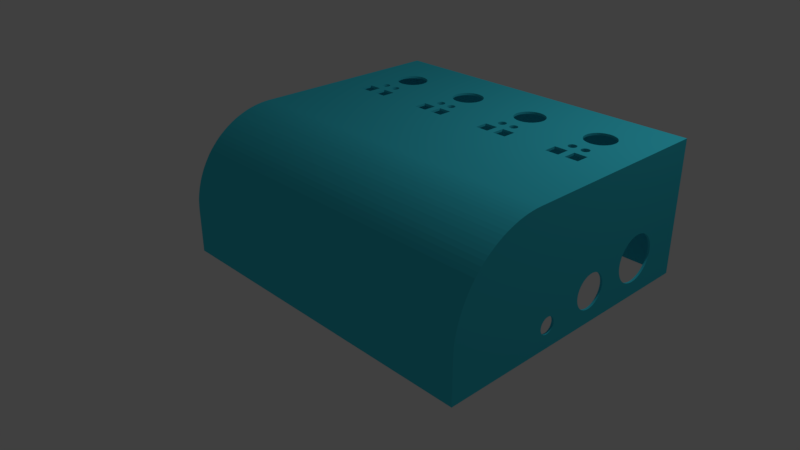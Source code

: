 # Source: render.blend  (saved by Blender 2.78.0; exported with 4.5.12 LTS)
import bpy
from mathutils import Matrix  # noqa: F401  (used for matrix-valued properties, if any)

bpy.ops.wm.read_factory_settings(use_empty=True)
scene = bpy.context.scene
scene.name = 'Scene'

# ---- collections
col_collection_1 = bpy.data.collections.new('Collection 1'); scene.collection.children.link(col_collection_1)

# ---- materials (node trees are filled in below, after node groups)
mat_material_001 = bpy.data.materials.new('Material.001')
mat_material_001.alpha_threshold = 0.0
mat_material_001.use_transparent_shadow = False
mat_material_001.diffuse_color = (0.0502, 0.6477, 0.8, 1.0)
mat_material_001.roughness = 0.5

# ---- material node trees

# ---- world
world_world = bpy.data.worlds.new('World'); scene.world = world_world
world_world.color = (0.05088, 0.05088, 0.05088)
world_world.use_sun_shadow = False
world_world.sun_shadow_jitter_overblur = 0.0
world_world.cycles.sampling_method = 'MANUAL'

# ---- cameras
cam_camera = bpy.data.cameras.new('Camera')
cam_camera.clip_end = 100.0
cam_camera.lens = 35.0
cam_camera.sensor_width = 32.0
cam_camera.sensor_height = 18.0
cam_camera.ortho_scale = 7.314
cam_camera.dof.focus_distance = 0.0
cam_camera.dof.aperture_fstop = 128.0

# ---- lights
light_lamp = bpy.data.lights.new('Lamp', 'POINT')
light_lamp.transmission_factor = 0.0
light_lamp.cutoff_distance = 30.0
light_lamp.energy = 100.0
light_lamp.shadow_buffer_clip_start = 1.001
light_lamp.shadow_soft_size = 0.1
light_lamp.shadow_maximum_resolution = 0.006
light_lamp.use_absolute_resolution = True

# ---- meshes
me_uloste = bpy.data.meshes.new('Uloste')
me_uloste.from_pydata([(0.0, 45.17, 121.1), (0.0, 10.0, 73.0), (0.0, 43.51, 122.4), (0.0, 41.79, 123.5), (0.0, 40.0, 124.6), (0.0, 60.0, 0.0), (-1.649e-15, 24.42, 19.58), (-1.479e-15, 25.12, 20.34), (-1.802e-15, 23.66, 18.88), (0.0, 38.16, 125.6), (0.0, 36.27, 126.5), (-1.939e-15, 22.83, 18.27), (0.0, 34.33, 127.3), (-1.295e-15, 25.73, 21.17), (0.0, 32.36, 128.0), (-1.099e-15, 26.26, 22.05), (0.0, 30.35, 128.6), (-2.056e-15, 21.95, 17.74), (0.0, 28.32, 129.1), (-2.154e-15, 21.02, 17.3), (0.0, 26.26, 129.5), (-8.922e-16, 26.7, 22.98), (0.0, 24.18, 129.8), (-6.768e-16, 27.05, 23.95), (0.0, 22.09, 129.9), (-2.231e-15, 20.05, 16.95), (0.0, 20.0, 130.0), (0.0, 7.0, 73.0), (0.0, 0.0, 130.0), (-4.548e-16, 27.3, 24.95), (-9.941e-17, 6.313, 55.55), (0.0, 0.0, 0.0), (9.941e-17, 6.313, 56.45), (2.969e-16, 6.417, 57.34), (0.0, 7.0, 67.0), (-2.969e-16, 6.417, 54.66), (2.285e-16, 6.551, 28.03), (4.548e-16, 6.702, 29.05), (-5.784e-30, 6.5, 27.0), (-2.285e-16, 27.45, 25.97), (-1.428e-31, 27.5, 27.0), (0.0, 17.0, 16.5), (-2.32e-15, 18.03, 16.55), (-2.287e-15, 19.05, 16.7), (-2.32e-15, 15.97, 16.55), (2.285e-16, 27.45, 28.03), (-2.287e-15, 14.95, 16.7), (4.548e-16, 27.3, 29.05), (-2.231e-15, 13.95, 16.95), (6.768e-16, 27.05, 30.05), (-2.154e-15, 12.98, 17.3), (-2.056e-15, 12.05, 17.74), (-1.939e-15, 11.17, 18.27), (-1.802e-15, 10.34, 18.88), (-1.649e-15, 9.575, 19.58), (-1.479e-15, 8.883, 20.34), (-1.295e-15, 8.27, 21.17), (-1.099e-15, 7.74, 22.05), (-8.922e-16, 7.299, 22.98), (-6.768e-16, 6.952, 23.95), (-4.548e-16, 6.702, 24.95), (-2.285e-16, 6.551, 25.97), (0.0, 60.0, 90.0), (8.922e-16, 26.7, 31.02), (1.099e-15, 26.26, 31.95), (1.939e-15, 22.83, 35.73), (2.056e-15, 21.95, 36.26), (-1.173e-15, 19.6, 50.72), (2.154e-15, 21.02, 36.7), (-1.31e-15, 18.95, 50.1), (2.231e-15, 20.05, 37.05), (-1.021e-15, 20.18, 51.4), (1.802e-15, 23.66, 35.12), (-1.428e-15, 18.23, 49.57), (1.649e-15, 24.42, 34.42), (-8.549e-16, 20.67, 52.15), (2.287e-15, 19.05, 37.3), (-1.528e-15, 17.46, 49.12), (-6.772e-16, 21.07, 52.95), (1.479e-15, 25.12, 33.66), (-1.607e-15, 16.63, 48.76), (2.32e-15, 18.03, 37.45), (-4.904e-16, 21.38, 53.79), (1.295e-15, 25.73, 32.83), (2.331e-15, 17.0, 37.5), (-1.664e-15, 15.78, 48.51), (-2.969e-16, 21.58, 54.66), (2.32e-15, 15.97, 37.45), (-1.698e-15, 14.89, 48.35), (-9.941e-17, 21.69, 55.55), (0.0, 14.0, 48.3), (2.287e-15, 14.95, 37.3), (9.941e-17, 21.69, 56.45), (2.231e-15, 13.95, 37.05), (-1.698e-15, 13.11, 48.35), (2.969e-16, 21.58, 57.34), (-1.664e-15, 12.22, 48.51), (2.154e-15, 12.98, 36.7), (4.904e-16, 21.38, 58.21), (-1.607e-15, 11.37, 48.76), (2.056e-15, 12.05, 36.26), (6.772e-16, 21.07, 59.05), (-1.528e-15, 10.54, 49.12), (1.939e-15, 11.17, 35.73), (8.549e-16, 20.67, 59.85), (-1.428e-15, 9.769, 49.57), (1.802e-15, 10.34, 35.12), (1.021e-15, 20.18, 60.6), (1.649e-15, 9.575, 34.42), (-1.31e-15, 9.051, 50.1), (1.173e-15, 19.6, 61.28), (-1.173e-15, 8.399, 50.72), (1.479e-15, 8.883, 33.66), (1.31e-15, 18.95, 61.9), (-1.021e-15, 7.824, 51.4), (1.295e-15, 8.27, 32.83), (1.099e-15, 7.74, 31.95), (1.428e-15, 18.23, 62.43), (-8.549e-16, 7.332, 52.15), (8.922e-16, 7.299, 31.02), (-6.772e-16, 6.93, 52.95), (6.768e-16, 6.952, 30.05), (-4.904e-16, 6.623, 53.79), (1.698e-15, 14.89, 63.65), (1.71e-15, 14.0, 63.7), (0.0, 10.0, 67.0), (1.698e-15, 13.11, 63.65), (1.664e-15, 12.22, 63.49), (1.607e-15, 11.37, 63.24), (1.528e-15, 10.54, 62.88), (1.428e-15, 9.769, 62.43), (1.31e-15, 9.051, 61.9), (1.173e-15, 8.399, 61.28), (1.021e-15, 7.824, 60.6), (8.549e-16, 7.332, 59.85), (6.772e-16, 6.93, 59.05), (4.904e-16, 6.623, 58.21), (0.0, 59.95, 92.09), (0.0, 59.78, 94.18), (0.0, 59.51, 96.26), (0.0, 59.13, 98.32), (0.0, 58.64, 100.4), (0.0, 58.04, 102.4), (0.0, 57.34, 104.3), (0.0, 56.54, 106.3), (0.0, 55.64, 108.2), (0.0, 54.64, 110.0), (0.0, 53.55, 111.8), (0.0, 52.36, 113.5), (1.528e-15, 17.46, 62.88), (1.607e-15, 16.63, 63.24), (1.664e-15, 15.78, 63.49), (0.0, 51.09, 115.2), (0.0, 49.73, 116.8), (0.0, 48.28, 118.3), (0.0, 46.77, 119.7), (150.0, 20.0, 130.0), (150.0, 0.0, 130.0), (150.0, 45.17, 121.1), (150.0, 46.77, 119.7), (150.0, 43.51, 122.4), (150.0, 41.79, 123.5), (150.0, 59.95, 92.09), (150.0, 60.0, 90.0), (150.0, 40.0, 124.6), (150.0, 59.78, 94.18), (150.0, 38.16, 125.6), (150.0, 59.51, 96.26), (150.0, 36.27, 126.5), (150.0, 59.13, 98.32), (150.0, 34.33, 127.3), (150.0, 58.64, 100.4), (150.0, 32.36, 128.0), (150.0, 58.04, 102.4), (150.0, 30.35, 128.6), (150.0, 57.34, 104.3), (150.0, 28.32, 129.1), (150.0, 26.26, 129.5), (150.0, 56.54, 106.3), (150.0, 24.18, 129.8), (150.0, 55.64, 108.2), (150.0, 22.09, 129.9), (150.0, 54.64, 110.0), (150.0, 53.55, 111.8), (150.0, 52.36, 113.5), (150.0, 51.09, 115.2), (150.0, 49.73, 116.8), (150.0, 48.28, 118.3), (1.0, 0.0, 1.0), (1.0, 0.0, 129.0), (150.0, 0.0, 0.0), (149.0, 0.0, 1.0), (149.0, 0.0, 129.0), (58.13, 60.0, 18.16), (57.27, 60.0, 18.16), (50.9, 60.0, 25.86), (29.55, 60.0, 25.0), (29.5, 60.0, 25.86), (123.6, 60.0, 37.31), (124.5, 60.0, 31.2), (123.7, 60.0, 30.78), (122.7, 60.0, 38.31), (121.4, 60.0, 28.3), (97.21, 60.0, 38.53), (50.85, 60.0, 25.0), (18.33, 60.0, 19.72), (17.71, 60.0, 20.31), (121.9, 60.0, 29.03), (122.9, 60.0, 37.9), (17.16, 60.0, 20.97), (19.03, 60.0, 19.22), (51.07, 60.0, 26.7), (29.33, 60.0, 26.7), (16.7, 60.0, 21.7), (19.78, 60.0, 18.8), (124.0, 60.0, 37.16), (125.3, 60.0, 31.51), (51.33, 60.0, 27.52), (29.07, 60.0, 27.52), (16.33, 60.0, 22.48), (20.58, 60.0, 18.49), (122.5, 60.0, 38.77), (99.97, 60.0, 44.0), (16.07, 60.0, 23.3), (21.42, 60.0, 18.27), (51.7, 60.0, 28.3), (28.7, 60.0, 28.3), (15.9, 60.0, 24.14), (124.5, 60.0, 37.13), (126.1, 60.0, 31.73), (22.27, 60.0, 18.16), (27.51, 60.0, 38.53), (15.85, 60.0, 25.0), (23.13, 60.0, 18.16), (88.21, 60.0, 37.56), (88.73, 60.0, 30.78), (88.03, 60.0, 30.28), (15.9, 60.0, 25.86), (87.89, 60.0, 37.9), (87.41, 60.0, 29.69), (86.86, 60.0, 29.03), (125.0, 60.0, 37.22), (23.98, 60.0, 18.27), (88.6, 60.0, 37.31), (127.0, 60.0, 31.84), (89.48, 60.0, 31.2), (24.82, 60.0, 18.49), (87.66, 60.0, 38.31), (86.4, 60.0, 28.3), (62.51, 60.0, 38.53), (125.4, 60.0, 37.42), (89.05, 60.0, 37.16), (90.28, 60.0, 31.51), (87.54, 60.0, 38.77), (120.0, 60.0, 44.0), (123.2, 60.0, 40.44), (122.9, 60.0, 40.1), (122.7, 60.0, 39.69), (122.5, 60.0, 39.23), (99.97, 60.0, 49.97), (15.0, 60.0, 49.97), (15.0, 60.0, 44.0), (20.97, 60.0, 49.97), (29.97, 60.0, 49.97), (24.0, 60.0, 49.97), (89.52, 60.0, 37.13), (91.12, 60.0, 31.73), (123.6, 60.0, 40.69), (124.0, 60.0, 40.84), (53.51, 60.0, 37.56), (54.03, 60.0, 30.78), (53.33, 60.0, 30.28), (53.19, 60.0, 37.9), (52.71, 60.0, 29.69), (52.16, 60.0, 29.03), (89.98, 60.0, 37.22), (91.97, 60.0, 31.84), (53.9, 60.0, 37.31), (54.78, 60.0, 31.2), (52.96, 60.0, 38.31), (90.4, 60.0, 37.42), (129.2, 60.0, 37.56), (54.35, 60.0, 37.16), (125.8, 60.0, 37.72), (55.58, 60.0, 31.51), (127.8, 60.0, 31.84), (52.84, 60.0, 38.77), (85.0, 60.0, 44.0), (64.97, 60.0, 44.0), (64.97, 60.0, 49.97), (128.9, 60.0, 37.9), (126.0, 60.0, 38.1), (88.21, 60.0, 40.44), (87.89, 60.0, 40.1), (129.6, 60.0, 37.31), (87.66, 60.0, 39.69), (87.54, 60.0, 39.23), (54.82, 60.0, 37.13), (18.51, 60.0, 37.56), (19.03, 60.0, 30.78), (18.33, 60.0, 30.28), (56.42, 60.0, 31.73), (128.7, 60.0, 31.73), (88.6, 60.0, 40.69), (128.7, 60.0, 38.31), (126.2, 60.0, 38.53), (18.19, 60.0, 37.9), (17.71, 60.0, 29.69), (17.16, 60.0, 29.03), (130.0, 60.0, 37.16), (89.05, 60.0, 40.84), (18.9, 60.0, 37.31), (19.78, 60.0, 31.2), (129.5, 60.0, 31.51), (17.96, 60.0, 38.31), (16.7, 60.0, 28.3), (128.5, 60.0, 38.77), (126.3, 60.0, 39.0), (130.5, 60.0, 37.13), (130.3, 60.0, 31.2), (128.5, 60.0, 39.23), (126.2, 60.0, 39.47), (55.28, 60.0, 37.22), (57.27, 60.0, 31.84), (19.35, 60.0, 37.16), (20.58, 60.0, 31.51), (131.0, 60.0, 37.22), (131.1, 60.0, 30.78), (128.7, 60.0, 39.69), (126.0, 60.0, 39.9), (55.7, 60.0, 37.42), (94.21, 60.0, 37.56), (92.83, 60.0, 31.84), (131.4, 60.0, 37.42), (19.82, 60.0, 37.13), (21.42, 60.0, 31.73), (90.76, 60.0, 37.72), (131.8, 60.0, 30.28), (128.9, 60.0, 40.1), (125.8, 60.0, 40.28), (93.89, 60.0, 37.9), (91.04, 60.0, 38.1), (50.0, 60.0, 44.0), (29.97, 60.0, 44.0), (131.8, 60.0, 37.72), (53.51, 60.0, 40.44), (53.19, 60.0, 40.1), (52.96, 60.0, 39.69), (132.4, 60.0, 29.69), (94.6, 60.0, 37.31), (93.68, 60.0, 31.73), (52.84, 60.0, 39.23), (93.66, 60.0, 38.31), (91.21, 60.0, 38.53), (129.2, 60.0, 40.44), (120.0, 60.0, 49.97), (53.9, 60.0, 40.69), (126.0, 60.0, 44.0), (125.4, 60.0, 40.58), (20.28, 60.0, 37.22), (125.0, 60.0, 40.78), (95.05, 60.0, 37.16), (94.52, 60.0, 31.51), (124.5, 60.0, 40.87), (93.54, 60.0, 38.77), (91.27, 60.0, 39.0), (22.27, 60.0, 31.84), (132.0, 60.0, 38.1), (132.9, 60.0, 29.03), (95.52, 60.0, 37.13), (95.32, 60.0, 31.2), (132.2, 60.0, 38.53), (133.4, 60.0, 28.3), (93.54, 60.0, 39.23), (20.7, 60.0, 37.42), (91.21, 60.0, 39.47), (95.98, 60.0, 37.22), (96.07, 60.0, 30.78), (93.66, 60.0, 39.69), (16.33, 60.0, 27.52), (91.04, 60.0, 39.9), (16.07, 60.0, 26.7), (59.51, 60.0, 37.56), (56.06, 60.0, 37.72), (18.51, 60.0, 40.44), (18.19, 60.0, 40.1), (17.96, 60.0, 39.69), (96.4, 60.0, 37.42), (96.77, 60.0, 30.28), (17.84, 60.0, 39.23), (17.84, 60.0, 38.77), (93.89, 60.0, 40.1), (90.76, 60.0, 40.28), (58.13, 60.0, 31.84), (129.0, 60.0, 44.0), (131.0, 60.0, 40.78), (130.5, 60.0, 40.87), (96.76, 60.0, 37.72), (97.39, 60.0, 29.69), (59.19, 60.0, 37.9), (56.34, 60.0, 38.1), (130.0, 60.0, 40.84), (129.6, 60.0, 40.69), (18.9, 60.0, 40.69), (59.9, 60.0, 37.31), (94.21, 60.0, 40.44), (129.0, 60.0, 49.97), (126.0, 60.0, 49.97), (58.98, 60.0, 31.73), (85.0, 60.0, 49.97), (58.96, 60.0, 38.31), (56.51, 60.0, 38.53), (90.97, 60.0, 44.0), (135.0, 60.0, 44.0), (132.3, 60.0, 39.0), (132.2, 60.0, 39.47), (90.4, 60.0, 40.58), (132.0, 60.0, 39.9), (89.98, 60.0, 40.78), (89.52, 60.0, 40.87), (60.35, 60.0, 37.16), (131.8, 60.0, 40.28), (131.4, 60.0, 40.58), (134.2, 60.0, 25.86), (134.0, 60.0, 26.7), (133.8, 60.0, 27.52), (97.04, 60.0, 38.1), (97.94, 60.0, 29.03), (150.0, 60.0, 0.0), (59.82, 60.0, 31.51), (58.84, 60.0, 38.77), (94.0, 60.0, 49.97), (56.57, 60.0, 39.0), (90.97, 60.0, 49.97), (98.4, 60.0, 28.3), (135.0, 60.0, 49.97), (60.82, 60.0, 37.13), (60.62, 60.0, 31.2), (58.84, 60.0, 39.23), (56.51, 60.0, 39.47), (61.28, 60.0, 37.22), (24.51, 60.0, 37.56), (23.13, 60.0, 31.84), (21.06, 60.0, 37.72), (61.37, 60.0, 30.78), (58.96, 60.0, 39.69), (56.34, 60.0, 39.9), (24.19, 60.0, 37.9), (21.34, 60.0, 38.1), (94.0, 60.0, 44.0), (95.98, 60.0, 40.78), (95.52, 60.0, 40.87), (61.7, 60.0, 37.42), (95.05, 60.0, 40.84), (94.6, 60.0, 40.69), (24.9, 60.0, 37.31), (23.98, 60.0, 31.73), (62.07, 60.0, 30.28), (59.19, 60.0, 40.1), (56.06, 60.0, 40.28), (23.96, 60.0, 38.31), (21.51, 60.0, 38.53), (62.06, 60.0, 37.72), (25.35, 60.0, 37.16), (24.82, 60.0, 31.51), (122.4, 60.0, 20.31), (97.39, 60.0, 20.31), (97.94, 60.0, 20.97), (62.69, 60.0, 29.69), (59.51, 60.0, 40.44), (23.84, 60.0, 38.77), (21.57, 60.0, 39.0), (50.0, 60.0, 49.97), (123.0, 60.0, 19.72), (96.07, 60.0, 19.22), (96.77, 60.0, 19.72), (55.97, 60.0, 44.0), (55.7, 60.0, 40.58), (55.28, 60.0, 40.78), (54.82, 60.0, 40.87), (54.35, 60.0, 40.84), (25.82, 60.0, 37.13), (25.62, 60.0, 31.2), (62.34, 60.0, 38.1), (121.9, 60.0, 20.97), (98.4, 60.0, 21.7), (23.84, 60.0, 39.23), (21.51, 60.0, 39.47), (63.24, 60.0, 29.03), (26.28, 60.0, 37.22), (26.37, 60.0, 30.78), (123.7, 60.0, 19.22), (63.7, 60.0, 28.3), (121.4, 60.0, 21.7), (23.96, 60.0, 39.69), (21.34, 60.0, 39.9), (98.77, 60.0, 22.48), (26.7, 60.0, 37.42), (27.07, 60.0, 30.28), (124.5, 60.0, 18.8), (94.52, 60.0, 18.49), (95.32, 60.0, 18.8), (24.19, 60.0, 40.1), (21.06, 60.0, 40.28), (121.0, 60.0, 22.48), (99.03, 60.0, 23.3), (27.06, 60.0, 37.72), (27.69, 60.0, 29.69), (59.0, 60.0, 44.0), (61.28, 60.0, 40.78), (60.82, 60.0, 40.87), (60.35, 60.0, 40.84), (59.9, 60.0, 40.69), (24.51, 60.0, 40.44), (125.3, 60.0, 18.49), (55.97, 60.0, 49.97), (20.97, 60.0, 44.0), (20.7, 60.0, 40.58), (20.28, 60.0, 40.78), (19.82, 60.0, 40.87), (19.35, 60.0, 40.84), (97.27, 60.0, 39.0), (97.21, 60.0, 39.47), (97.04, 60.0, 39.9), (96.76, 60.0, 40.28), (96.4, 60.0, 40.58), (27.34, 60.0, 38.1), (28.24, 60.0, 29.03), (120.8, 60.0, 23.3), (88.03, 60.0, 19.72), (62.69, 60.0, 20.31), (87.41, 60.0, 20.31), (62.07, 60.0, 19.72), (120.6, 60.0, 24.14), (99.2, 60.0, 24.14), (86.86, 60.0, 20.97), (63.24, 60.0, 20.97), (88.73, 60.0, 19.22), (120.6, 60.0, 25.0), (99.25, 60.0, 25.0), (61.37, 60.0, 19.22), (120.6, 60.0, 25.86), (99.2, 60.0, 25.86), (99.03, 60.0, 26.7), (86.4, 60.0, 21.7), (63.7, 60.0, 21.7), (24.0, 60.0, 44.0), (26.28, 60.0, 40.78), (25.82, 60.0, 40.87), (89.48, 60.0, 18.8), (25.35, 60.0, 40.84), (24.9, 60.0, 40.69), (60.62, 60.0, 18.8), (86.03, 60.0, 22.48), (64.07, 60.0, 22.48), (120.8, 60.0, 26.7), (121.0, 60.0, 27.52), (98.77, 60.0, 27.52), (90.28, 60.0, 18.49), (59.82, 60.0, 18.49), (53.33, 60.0, 19.72), (27.69, 60.0, 20.31), (52.71, 60.0, 20.31), (62.57, 60.0, 39.0), (62.51, 60.0, 39.47), (62.34, 60.0, 39.9), (62.06, 60.0, 40.28), (61.7, 60.0, 40.58), (27.07, 60.0, 19.72), (59.0, 60.0, 49.97), (91.97, 60.0, 18.16), (92.83, 60.0, 18.16), (93.68, 60.0, 18.27), (52.16, 60.0, 20.97), (126.1, 60.0, 18.27), (28.24, 60.0, 20.97), (127.0, 60.0, 18.16), (85.77, 60.0, 23.3), (64.33, 60.0, 23.3), (127.8, 60.0, 18.16), (128.7, 60.0, 18.27), (129.5, 60.0, 18.49), (130.3, 60.0, 18.8), (131.1, 60.0, 19.22), (54.03, 60.0, 19.22), (26.37, 60.0, 19.22), (131.8, 60.0, 19.72), (91.12, 60.0, 18.27), (58.98, 60.0, 18.27), (85.6, 60.0, 24.14), (64.5, 60.0, 24.14), (132.4, 60.0, 20.31), (51.7, 60.0, 21.7), (28.7, 60.0, 21.7), (132.9, 60.0, 20.97), (54.78, 60.0, 18.8), (25.62, 60.0, 18.8), (85.55, 60.0, 25.0), (64.55, 60.0, 25.0), (133.4, 60.0, 21.7), (51.33, 60.0, 22.48), (29.07, 60.0, 22.48), (133.8, 60.0, 22.48), (85.6, 60.0, 25.86), (64.5, 60.0, 25.86), (27.57, 60.0, 39.0), (27.51, 60.0, 39.47), (27.34, 60.0, 39.9), (27.06, 60.0, 40.28), (26.7, 60.0, 40.58), (134.0, 60.0, 23.3), (85.77, 60.0, 26.7), (64.33, 60.0, 26.7), (134.2, 60.0, 24.14), (55.58, 60.0, 18.49), (134.2, 60.0, 25.0), (86.03, 60.0, 27.52), (64.07, 60.0, 27.52), (51.07, 60.0, 23.3), (29.33, 60.0, 23.3), (56.42, 60.0, 18.27), (50.9, 60.0, 24.14), (29.5, 60.0, 24.14), (123.2, 60.0, 37.56), (123.0, 60.0, 30.28), (122.4, 60.0, 29.69), (1.0, 17.0, 16.5), (1.0, 18.03, 16.55), (1.0, 19.05, 16.7), (1.0, 20.05, 16.95), (1.0, 21.02, 17.3), (1.0, 21.95, 17.74), (1.0, 22.83, 18.27), (1.0, 23.66, 18.88), (1.0, 24.42, 19.58), (1.0, 25.12, 20.34), (1.0, 25.73, 21.17), (1.0, 26.26, 22.05), (1.0, 26.7, 22.98), (1.0, 27.05, 23.95), (1.0, 27.3, 24.95), (1.0, 27.45, 25.97), (1.0, 27.5, 27.0), (1.0, 27.45, 28.03), (1.0, 27.3, 29.05), (1.0, 27.05, 30.05), (1.0, 26.7, 31.02), (1.0, 26.26, 31.95), (1.0, 25.73, 32.83), (1.0, 25.12, 33.66), (1.0, 24.42, 34.42), (1.0, 23.66, 35.12), (1.0, 22.83, 35.73), (1.0, 21.95, 36.26), (1.0, 21.02, 36.7), (1.0, 20.05, 37.05), (1.0, 19.05, 37.3), (1.0, 18.03, 37.45), (1.0, 17.0, 37.5), (1.0, 15.97, 37.45), (1.0, 14.95, 37.3), (1.0, 13.95, 37.05), (1.0, 12.98, 36.7), (1.0, 12.05, 36.26), (1.0, 11.17, 35.73), (1.0, 10.34, 35.12), (1.0, 9.575, 34.42), (1.0, 8.883, 33.66), (1.0, 8.27, 32.83), (1.0, 7.74, 31.95), (1.0, 7.299, 31.02), (1.0, 6.952, 30.05), (1.0, 6.702, 29.05), (1.0, 6.551, 28.03), (1.0, 6.5, 27.0), (1.0, 6.551, 25.97), (1.0, 6.702, 24.95), (1.0, 6.952, 23.95), (1.0, 7.299, 22.98), (1.0, 7.74, 22.05), (1.0, 8.27, 21.17), (1.0, 8.883, 20.34), (1.0, 9.575, 19.58), (1.0, 10.34, 18.88), (1.0, 11.17, 18.27), (1.0, 12.05, 17.74), (1.0, 12.98, 17.3), (1.0, 13.95, 16.95), (1.0, 14.95, 16.7), (1.0, 15.97, 16.55), (1.0, 10.0, 67.0), (1.0, 10.0, 73.0), (1.0, 7.0, 67.0), (1.0, 7.0, 73.0), (1.0, 14.0, 48.3), (1.0, 14.89, 48.35), (1.0, 15.78, 48.51), (1.0, 16.63, 48.76), (1.0, 17.46, 49.12), (1.0, 18.23, 49.57), (1.0, 18.95, 50.1), (1.0, 19.6, 50.72), (1.0, 20.18, 51.4), (1.0, 20.67, 52.15), (1.0, 21.07, 52.95), (1.0, 21.38, 53.79), (1.0, 21.58, 54.66), (1.0, 21.69, 55.55), (1.0, 21.69, 56.45), (1.0, 21.58, 57.34), (1.0, 21.38, 58.21), (1.0, 21.07, 59.05), (1.0, 20.67, 59.85), (1.0, 20.18, 60.6), (1.0, 19.6, 61.28), (1.0, 18.95, 61.9), (1.0, 18.23, 62.43), (1.0, 17.46, 62.88), (1.0, 16.63, 63.24), (1.0, 15.78, 63.49), (1.0, 14.89, 63.65), (1.0, 14.0, 63.7), (1.0, 13.11, 63.65), (1.0, 12.22, 63.49), (1.0, 11.37, 63.24), (1.0, 10.54, 62.88), (1.0, 9.769, 62.43), (1.0, 9.051, 61.9), (1.0, 8.399, 61.28), (1.0, 7.824, 60.6), (1.0, 7.332, 59.85), (1.0, 6.93, 59.05), (1.0, 6.623, 58.21), (1.0, 6.417, 57.34), (1.0, 6.313, 56.45), (1.0, 6.313, 55.55), (1.0, 6.417, 54.66), (1.0, 6.623, 53.79), (1.0, 6.93, 52.95), (1.0, 7.332, 52.15), (1.0, 7.824, 51.4), (1.0, 8.399, 50.72), (1.0, 9.051, 50.1), (1.0, 9.769, 49.57), (1.0, 10.54, 49.12), (1.0, 11.37, 48.76), (1.0, 12.22, 48.51), (1.0, 13.11, 48.35), (150.0, 13.12, 79.02), (150.0, 17.46, 62.88), (150.0, 18.23, 62.43), (150.0, 16.63, 63.24), (150.0, 12.53, 78.3), (150.0, 25.12, 20.34), (150.0, 24.42, 19.58), (150.0, 11.78, 77.76), (150.0, 15.78, 63.49), (150.0, 14.89, 63.65), (150.0, 14.0, 63.7), (150.0, 23.66, 18.88), (150.0, 22.83, 18.27), (150.0, 25.73, 21.17), (150.0, 21.95, 17.74), (150.0, 26.26, 22.05), (150.0, 13.52, 79.86), (150.0, 18.95, 61.9), (150.0, 19.6, 61.28), (150.0, 26.7, 22.98), (150.0, 21.02, 17.3), (150.0, 10.92, 77.42), (150.0, 13.11, 63.65), (150.0, 12.22, 63.49), (150.0, 27.05, 23.95), (150.0, 20.05, 16.95), (150.0, 27.3, 24.95), (150.0, 27.45, 25.97), (150.0, 13.69, 80.77), (150.0, 10.0, 77.3), (150.0, 11.37, 63.24), (150.0, 27.5, 27.0), (150.0, 18.03, 16.55), (150.0, 17.0, 16.5), (150.0, 19.05, 16.7), (150.0, 15.97, 16.55), (150.0, 13.63, 81.69), (150.0, 27.45, 28.03), (150.0, 14.95, 16.7), (150.0, 9.08, 77.42), (150.0, 10.54, 62.88), (150.0, 9.769, 62.43), (150.0, 27.3, 29.05), (150.0, 13.35, 82.58), (150.0, 13.95, 16.95), (150.0, 27.05, 30.05), (150.0, 12.98, 17.3), (150.0, 8.218, 77.76), (150.0, 9.051, 61.9), (150.0, 12.05, 17.74), (150.0, 12.85, 83.36), (150.0, 11.17, 18.27), (150.0, 10.34, 18.88), (150.0, 7.467, 78.3), (150.0, 8.399, 61.28), (150.0, 7.824, 60.6), (150.0, 9.575, 19.58), (150.0, 6.876, 79.02), (150.0, 8.883, 20.34), (150.0, 7.332, 59.85), (150.0, 6.93, 59.05), (150.0, 8.27, 21.17), (150.0, 6.481, 79.86), (150.0, 6.623, 58.21), (150.0, 7.74, 22.05), (150.0, 6.417, 57.34), (150.0, 7.299, 22.98), (150.0, 6.307, 80.77), (150.0, 6.952, 23.95), (150.0, 6.702, 24.95), (150.0, 12.17, 83.99), (150.0, 6.551, 25.97), (150.0, 6.5, 27.0), (150.0, 26.7, 31.02), (150.0, 26.26, 31.95), (150.0, 11.36, 84.44), (150.0, 19.6, 50.72), (150.0, 21.95, 36.26), (150.0, 22.83, 35.73), (150.0, 10.46, 84.67), (150.0, 18.95, 50.1), (150.0, 21.02, 36.7), (150.0, 9.536, 84.67), (150.0, 20.05, 37.05), (150.0, 8.638, 84.44), (150.0, 7.825, 83.99), (150.0, 7.149, 83.36), (150.0, 6.652, 82.58), (150.0, 6.366, 81.69), (150.0, 6.313, 56.45), (150.0, 6.313, 55.55), (150.0, 6.417, 54.66), (150.0, 6.551, 28.03), (150.0, 6.702, 29.05), (150.0, 20.18, 51.4), (150.0, 23.66, 35.12), (150.0, 18.23, 49.57), (150.0, 20.67, 52.15), (150.0, 24.42, 34.42), (150.0, 17.46, 49.12), (150.0, 19.05, 37.3), (150.0, 21.07, 52.95), (150.0, 25.12, 33.66), (150.0, 16.63, 48.76), (150.0, 18.03, 37.45), (150.0, 21.38, 53.79), (150.0, 25.73, 32.83), (150.0, 15.78, 48.51), (150.0, 17.0, 37.5), (150.0, 21.58, 54.66), (150.0, 14.89, 48.35), (150.0, 15.97, 37.45), (150.0, 21.69, 55.55), (150.0, 14.0, 48.3), (150.0, 14.95, 37.3), (150.0, 21.69, 56.45), (150.0, 13.11, 48.35), (150.0, 13.95, 37.05), (150.0, 21.58, 57.34), (150.0, 12.22, 48.51), (150.0, 12.98, 36.7), (150.0, 21.38, 58.21), (150.0, 11.37, 48.76), (150.0, 12.05, 36.26), (150.0, 21.07, 59.05), (150.0, 10.54, 49.12), (150.0, 11.17, 35.73), (150.0, 20.67, 59.85), (150.0, 9.769, 49.57), (150.0, 10.34, 35.12), (150.0, 20.18, 60.6), (150.0, 9.051, 50.1), (150.0, 9.575, 34.42), (150.0, 8.399, 50.72), (150.0, 8.883, 33.66), (150.0, 7.824, 51.4), (150.0, 8.27, 32.83), (150.0, 7.74, 31.95), (150.0, 7.332, 52.15), (150.0, 7.299, 31.02), (150.0, 6.93, 52.95), (150.0, 6.952, 30.05), (150.0, 6.623, 53.79), (1.0, 44.17, 120.1), (1.0, 45.77, 118.7), (1.0, 42.51, 121.4), (1.0, 40.79, 122.5), (1.0, 59.0, 1.0), (1.0, 39.0, 123.6), (1.0, 37.16, 124.6), (1.0, 35.27, 125.5), (1.0, 33.33, 126.3), (1.0, 31.36, 127.0), (1.0, 29.35, 127.6), (1.0, 27.32, 128.1), (1.0, 25.26, 128.5), (1.0, 23.18, 128.8), (1.0, 21.09, 128.9), (1.0, 19.0, 129.0), (1.0, 59.0, 89.0), (1.0, 58.95, 91.09), (1.0, 58.78, 93.18), (1.0, 58.51, 95.26), (1.0, 58.13, 97.32), (1.0, 57.64, 99.35), (1.0, 57.04, 101.4), (1.0, 56.34, 103.3), (1.0, 55.54, 105.3), (1.0, 54.64, 107.2), (1.0, 53.64, 109.0), (1.0, 52.55, 110.8), (1.0, 51.36, 112.5), (1.0, 50.09, 114.2), (1.0, 48.73, 115.8), (1.0, 47.28, 117.3), (149.0, 19.0, 129.0), (149.0, 15.78, 63.49), (149.0, 14.89, 63.65), (149.0, 11.78, 77.76), (149.0, 14.0, 63.7), (149.0, 12.53, 78.3), (149.0, 24.42, 19.58), (149.0, 59.0, 1.0), (149.0, 23.66, 18.88), (149.0, 25.12, 20.34), (149.0, 25.73, 21.17), (149.0, 22.83, 18.27), (149.0, 19.6, 61.28), (149.0, 18.95, 61.9), (149.0, 13.52, 79.86), (149.0, 18.23, 62.43), (149.0, 13.12, 79.02), (149.0, 26.26, 22.05), (149.0, 13.11, 63.65), (149.0, 10.92, 77.42), (149.0, 12.22, 63.49), (149.0, 21.95, 17.74), (149.0, 21.02, 17.3), (149.0, 13.69, 80.77), (149.0, 26.7, 22.98), (149.0, 20.05, 16.95), (149.0, 27.05, 23.95), (149.0, 59.0, 89.0), (149.0, 11.37, 63.24), (149.0, 10.0, 77.3), (149.0, 27.3, 24.95), (149.0, 27.45, 25.97), (149.0, 27.5, 27.0), (149.0, 13.63, 81.69), (149.0, 9.08, 77.42), (149.0, 10.54, 62.88), (149.0, 9.769, 62.43), (149.0, 58.95, 91.09), (149.0, 13.35, 82.58), (149.0, 58.78, 93.18), (149.0, 27.45, 28.03), (149.0, 58.51, 95.26), (149.0, 58.13, 97.32), (149.0, 57.64, 99.35), (149.0, 17.0, 16.5), (149.0, 18.03, 16.55), (149.0, 57.04, 101.4), (149.0, 19.05, 16.7), (149.0, 56.34, 103.3), (149.0, 55.54, 105.3), (149.0, 15.97, 16.55), (149.0, 14.95, 16.7), (149.0, 27.3, 29.05), (149.0, 8.218, 77.76), (149.0, 9.051, 61.9), (149.0, 13.95, 16.95), (149.0, 27.05, 30.05), (149.0, 12.85, 83.36), (149.0, 54.64, 107.2), (149.0, 12.98, 17.3), (149.0, 53.64, 109.0), (149.0, 52.55, 110.8), (149.0, 51.36, 112.5), (149.0, 50.09, 114.2), (149.0, 48.73, 115.8), (149.0, 47.28, 117.3), (149.0, 7.467, 78.3), (149.0, 8.399, 61.28), (149.0, 12.05, 17.74), (149.0, 7.824, 60.6), (149.0, 11.17, 18.27), (149.0, 6.876, 79.02), (149.0, 7.332, 59.85), (149.0, 6.93, 59.05), (149.0, 10.34, 18.88), (149.0, 45.77, 118.7), (149.0, 9.575, 19.58), (149.0, 6.623, 58.21), (149.0, 6.481, 79.86), (149.0, 6.417, 57.34), (149.0, 8.883, 20.34), (149.0, 6.307, 80.77), (149.0, 8.27, 21.17), (149.0, 7.74, 22.05), (149.0, 44.17, 120.1), (149.0, 12.17, 83.99), (149.0, 7.299, 22.98), (149.0, 6.952, 23.95), (149.0, 42.51, 121.4), (149.0, 6.702, 24.95), (149.0, 40.79, 122.5), (149.0, 6.551, 25.97), (149.0, 39.0, 123.6), (149.0, 6.5, 27.0), (149.0, 37.16, 124.6), (149.0, 6.551, 28.03), (149.0, 35.27, 125.5), (149.0, 33.33, 126.3), (149.0, 31.36, 127.0), (149.0, 29.35, 127.6), (149.0, 11.36, 84.44), (149.0, 27.32, 128.1), (149.0, 25.26, 128.5), (149.0, 23.18, 128.8), (149.0, 26.7, 31.02), (149.0, 26.26, 31.95), (149.0, 21.09, 128.9), (149.0, 10.46, 84.67), (149.0, 9.536, 84.67), (149.0, 8.638, 84.44), (149.0, 7.825, 83.99), (149.0, 7.149, 83.36), (149.0, 6.652, 82.58), (149.0, 6.366, 81.69), (149.0, 22.83, 35.73), (149.0, 21.95, 36.26), (149.0, 19.6, 50.72), (149.0, 6.313, 56.45), (149.0, 6.313, 55.55), (149.0, 6.417, 54.66), (149.0, 6.702, 29.05), (149.0, 21.02, 36.7), (149.0, 18.95, 50.1), (149.0, 20.05, 37.05), (149.0, 23.66, 35.12), (149.0, 20.18, 51.4), (149.0, 18.23, 49.57), (149.0, 20.67, 52.15), (149.0, 24.42, 34.42), (149.0, 17.46, 49.12), (149.0, 19.05, 37.3), (149.0, 25.12, 33.66), (149.0, 21.07, 52.95), (149.0, 16.63, 48.76), (149.0, 18.03, 37.45), (149.0, 21.38, 53.79), (149.0, 25.73, 32.83), (149.0, 17.0, 37.5), (149.0, 15.78, 48.51), (149.0, 21.58, 54.66), (149.0, 14.89, 48.35), (149.0, 15.97, 37.45), (149.0, 21.69, 55.55), (149.0, 14.0, 48.3), (149.0, 14.95, 37.3), (149.0, 21.69, 56.45), (149.0, 13.11, 48.35), (149.0, 13.95, 37.05), (149.0, 21.58, 57.34), (149.0, 12.98, 36.7), (149.0, 12.22, 48.51), (149.0, 21.38, 58.21), (149.0, 12.05, 36.26), (149.0, 11.37, 48.76), (149.0, 21.07, 59.05), (149.0, 11.17, 35.73), (149.0, 10.54, 49.12), (149.0, 20.67, 59.85), (149.0, 10.34, 35.12), (149.0, 9.769, 49.57), (149.0, 20.18, 60.6), (149.0, 9.575, 34.42), (149.0, 9.051, 50.1), (149.0, 8.883, 33.66), (149.0, 8.399, 50.72), (149.0, 8.27, 32.83), (149.0, 7.824, 51.4), (149.0, 7.74, 31.95), (149.0, 7.299, 31.02), (149.0, 7.332, 52.15), (149.0, 6.93, 52.95), (149.0, 6.952, 30.05), (149.0, 6.623, 53.79), (149.0, 16.63, 63.24), (149.0, 17.46, 62.88), (54.82, 59.0, 37.13), (55.28, 59.0, 37.22), (56.57, 59.0, 39.0), (55.7, 59.0, 37.42), (56.51, 59.0, 39.47), (56.06, 59.0, 37.72), (56.34, 59.0, 39.9), (56.34, 59.0, 38.1), (56.06, 59.0, 40.28), (56.51, 59.0, 38.53), (55.7, 59.0, 40.58), (55.28, 59.0, 40.78), (54.82, 59.0, 40.87), (54.35, 59.0, 40.84), (53.9, 59.0, 40.69), (53.51, 59.0, 40.44), (53.19, 59.0, 40.1), (52.96, 59.0, 39.69), (52.84, 59.0, 39.23), (52.84, 59.0, 38.77), (52.96, 59.0, 38.31), (53.19, 59.0, 37.9), (53.51, 59.0, 37.56), (53.9, 59.0, 37.31), (54.35, 59.0, 37.16), (60.82, 59.0, 37.13), (61.28, 59.0, 37.22), (62.57, 59.0, 39.0), (61.7, 59.0, 37.42), (62.51, 59.0, 39.47), (62.06, 59.0, 37.72), (62.34, 59.0, 39.9), (62.34, 59.0, 38.1), (62.06, 59.0, 40.28), (62.51, 59.0, 38.53), (61.7, 59.0, 40.58), (61.28, 59.0, 40.78), (60.82, 59.0, 40.87), (60.35, 59.0, 40.84), (59.9, 59.0, 40.69), (59.51, 59.0, 40.44), (59.19, 59.0, 40.1), (58.96, 59.0, 39.69), (58.84, 59.0, 39.23), (58.84, 59.0, 38.77), (58.96, 59.0, 38.31), (59.19, 59.0, 37.9), (59.51, 59.0, 37.56), (59.9, 59.0, 37.31), (60.35, 59.0, 37.16), (64.55, 59.0, 25.0), (64.5, 59.0, 25.86), (64.33, 59.0, 26.7), (64.07, 59.0, 27.52), (63.7, 59.0, 28.3), (63.24, 59.0, 29.03), (62.69, 59.0, 29.69), (62.07, 59.0, 30.28), (61.37, 59.0, 30.78), (60.62, 59.0, 31.2), (59.82, 59.0, 31.51), (58.98, 59.0, 31.73), (58.13, 59.0, 31.84), (57.27, 59.0, 31.84), (56.42, 59.0, 31.73), (55.58, 59.0, 31.51), (54.78, 59.0, 31.2), (54.03, 59.0, 30.78), (53.33, 59.0, 30.28), (52.71, 59.0, 29.69), (52.16, 59.0, 29.03), (51.7, 59.0, 28.3), (51.33, 59.0, 27.52), (51.07, 59.0, 26.7), (50.9, 59.0, 25.86), (50.85, 59.0, 25.0), (50.9, 59.0, 24.14), (51.07, 59.0, 23.3), (51.33, 59.0, 22.48), (51.7, 59.0, 21.7), (52.16, 59.0, 20.97), (52.71, 59.0, 20.31), (53.33, 59.0, 19.72), (54.03, 59.0, 19.22), (54.78, 59.0, 18.8), (55.58, 59.0, 18.49), (56.42, 59.0, 18.27), (57.27, 59.0, 18.16), (58.13, 59.0, 18.16), (58.98, 59.0, 18.27), (59.82, 59.0, 18.49), (60.62, 59.0, 18.8), (61.37, 59.0, 19.22), (62.07, 59.0, 19.72), (62.69, 59.0, 20.31), (63.24, 59.0, 20.97), (63.7, 59.0, 21.7), (64.07, 59.0, 22.48), (64.33, 59.0, 23.3), (64.5, 59.0, 24.14), (29.55, 59.0, 25.0), (29.5, 59.0, 25.86), (29.33, 59.0, 26.7), (29.07, 59.0, 27.52), (28.7, 59.0, 28.3), (28.24, 59.0, 29.03), (27.69, 59.0, 29.69), (27.07, 59.0, 30.28), (26.37, 59.0, 30.78), (25.62, 59.0, 31.2), (24.82, 59.0, 31.51), (23.98, 59.0, 31.73), (23.13, 59.0, 31.84), (22.27, 59.0, 31.84), (21.42, 59.0, 31.73), (20.58, 59.0, 31.51), (19.78, 59.0, 31.2), (19.03, 59.0, 30.78), (18.33, 59.0, 30.28), (17.71, 59.0, 29.69), (17.16, 59.0, 29.03), (16.7, 59.0, 28.3), (16.33, 59.0, 27.52), (16.07, 59.0, 26.7), (15.9, 59.0, 25.86), (15.85, 59.0, 25.0), (15.9, 59.0, 24.14), (16.07, 59.0, 23.3), (16.33, 59.0, 22.48), (16.7, 59.0, 21.7), (17.16, 59.0, 20.97), (17.71, 59.0, 20.31), (18.33, 59.0, 19.72), (19.03, 59.0, 19.22), (19.78, 59.0, 18.8), (20.58, 59.0, 18.49), (21.42, 59.0, 18.27), (22.27, 59.0, 18.16), (23.13, 59.0, 18.16), (23.98, 59.0, 18.27), (24.82, 59.0, 18.49), (25.62, 59.0, 18.8), (26.37, 59.0, 19.22), (27.07, 59.0, 19.72), (27.69, 59.0, 20.31), (28.24, 59.0, 20.97), (28.7, 59.0, 21.7), (29.07, 59.0, 22.48), (29.33, 59.0, 23.3), (29.5, 59.0, 24.14), (19.82, 59.0, 37.13), (20.28, 59.0, 37.22), (21.57, 59.0, 39.0), (20.7, 59.0, 37.42), (21.51, 59.0, 39.47), (21.06, 59.0, 37.72), (21.34, 59.0, 39.9), (21.34, 59.0, 38.1), (21.06, 59.0, 40.28), (21.51, 59.0, 38.53), (20.7, 59.0, 40.58), (20.28, 59.0, 40.78), (19.82, 59.0, 40.87), (19.35, 59.0, 40.84), (18.9, 59.0, 40.69), (18.51, 59.0, 40.44), (18.19, 59.0, 40.1), (17.96, 59.0, 39.69), (17.84, 59.0, 39.23), (17.84, 59.0, 38.77), (17.96, 59.0, 38.31), (18.19, 59.0, 37.9), (18.51, 59.0, 37.56), (18.9, 59.0, 37.31), (19.35, 59.0, 37.16), (25.82, 59.0, 37.13), (26.28, 59.0, 37.22), (27.57, 59.0, 39.0), (26.7, 59.0, 37.42), (27.51, 59.0, 39.47), (27.06, 59.0, 37.72), (27.34, 59.0, 39.9), (27.34, 59.0, 38.1), (27.06, 59.0, 40.28), (27.51, 59.0, 38.53), (26.7, 59.0, 40.58), (26.28, 59.0, 40.78), (25.82, 59.0, 40.87), (25.35, 59.0, 40.84), (24.9, 59.0, 40.69), (24.51, 59.0, 40.44), (24.19, 59.0, 40.1), (23.96, 59.0, 39.69), (23.84, 59.0, 39.23), (23.84, 59.0, 38.77), (23.96, 59.0, 38.31), (24.19, 59.0, 37.9), (24.51, 59.0, 37.56), (24.9, 59.0, 37.31), (25.35, 59.0, 37.16), (99.25, 59.0, 25.0), (99.2, 59.0, 25.86), (99.03, 59.0, 26.7), (98.77, 59.0, 27.52), (98.4, 59.0, 28.3), (97.94, 59.0, 29.03), (97.39, 59.0, 29.69), (96.77, 59.0, 30.28), (96.07, 59.0, 30.78), (95.32, 59.0, 31.2), (94.52, 59.0, 31.51), (93.68, 59.0, 31.73), (92.83, 59.0, 31.84), (91.97, 59.0, 31.84), (91.12, 59.0, 31.73), (90.28, 59.0, 31.51), (89.48, 59.0, 31.2), (88.73, 59.0, 30.78), (88.03, 59.0, 30.28), (87.41, 59.0, 29.69), (86.86, 59.0, 29.03), (86.4, 59.0, 28.3), (86.03, 59.0, 27.52), (85.77, 59.0, 26.7), (85.6, 59.0, 25.86), (85.55, 59.0, 25.0), (85.6, 59.0, 24.14), (85.77, 59.0, 23.3), (86.03, 59.0, 22.48), (86.4, 59.0, 21.7), (86.86, 59.0, 20.97), (87.41, 59.0, 20.31), (88.03, 59.0, 19.72), (88.73, 59.0, 19.22), (89.48, 59.0, 18.8), (90.28, 59.0, 18.49), (91.12, 59.0, 18.27), (91.97, 59.0, 18.16), (92.83, 59.0, 18.16), (93.68, 59.0, 18.27), (94.52, 59.0, 18.49), (95.32, 59.0, 18.8), (96.07, 59.0, 19.22), (96.77, 59.0, 19.72), (97.39, 59.0, 20.31), (97.94, 59.0, 20.97), (98.4, 59.0, 21.7), (98.77, 59.0, 22.48), (99.03, 59.0, 23.3), (99.2, 59.0, 24.14), (95.52, 59.0, 37.13), (95.98, 59.0, 37.22), (97.27, 59.0, 39.0), (96.4, 59.0, 37.42), (97.21, 59.0, 39.47), (96.76, 59.0, 37.72), (97.04, 59.0, 39.9), (97.04, 59.0, 38.1), (96.76, 59.0, 40.28), (97.21, 59.0, 38.53), (96.4, 59.0, 40.58), (95.98, 59.0, 40.78), (95.52, 59.0, 40.87), (95.05, 59.0, 40.84), (94.6, 59.0, 40.69), (94.21, 59.0, 40.44), (93.89, 59.0, 40.1), (93.66, 59.0, 39.69), (93.54, 59.0, 39.23), (93.54, 59.0, 38.77), (93.66, 59.0, 38.31), (93.89, 59.0, 37.9), (94.21, 59.0, 37.56), (94.6, 59.0, 37.31), (95.05, 59.0, 37.16), (89.52, 59.0, 37.13), (89.98, 59.0, 37.22), (91.27, 59.0, 39.0), (90.4, 59.0, 37.42), (91.21, 59.0, 39.47), (90.76, 59.0, 37.72), (91.04, 59.0, 39.9), (91.04, 59.0, 38.1), (90.76, 59.0, 40.28), (91.21, 59.0, 38.53), (90.4, 59.0, 40.58), (89.98, 59.0, 40.78), (89.52, 59.0, 40.87), (89.05, 59.0, 40.84), (88.6, 59.0, 40.69), (88.21, 59.0, 40.44), (87.89, 59.0, 40.1), (87.66, 59.0, 39.69), (87.54, 59.0, 39.23), (87.54, 59.0, 38.77), (87.66, 59.0, 38.31), (87.89, 59.0, 37.9), (88.21, 59.0, 37.56), (88.6, 59.0, 37.31), (89.05, 59.0, 37.16), (124.5, 59.0, 37.13), (125.0, 59.0, 37.22), (126.3, 59.0, 39.0), (125.4, 59.0, 37.42), (126.2, 59.0, 39.47), (125.8, 59.0, 37.72), (126.0, 59.0, 39.9), (126.0, 59.0, 38.1), (125.8, 59.0, 40.28), (126.2, 59.0, 38.53), (125.4, 59.0, 40.58), (125.0, 59.0, 40.78), (124.5, 59.0, 40.87), (124.0, 59.0, 40.84), (123.6, 59.0, 40.69), (123.2, 59.0, 40.44), (122.9, 59.0, 40.1), (122.7, 59.0, 39.69), (122.5, 59.0, 39.23), (122.5, 59.0, 38.77), (122.7, 59.0, 38.31), (122.9, 59.0, 37.9), (123.2, 59.0, 37.56), (123.6, 59.0, 37.31), (124.0, 59.0, 37.16), (130.5, 59.0, 37.13), (131.0, 59.0, 37.22), (132.3, 59.0, 39.0), (131.4, 59.0, 37.42), (132.2, 59.0, 39.47), (131.8, 59.0, 37.72), (132.0, 59.0, 39.9), (132.0, 59.0, 38.1), (131.8, 59.0, 40.28), (132.2, 59.0, 38.53), (131.4, 59.0, 40.58), (131.0, 59.0, 40.78), (130.5, 59.0, 40.87), (130.0, 59.0, 40.84), (129.6, 59.0, 40.69), (129.2, 59.0, 40.44), (128.9, 59.0, 40.1), (128.7, 59.0, 39.69), (128.5, 59.0, 39.23), (128.5, 59.0, 38.77), (128.7, 59.0, 38.31), (128.9, 59.0, 37.9), (129.2, 59.0, 37.56), (129.6, 59.0, 37.31), (130.0, 59.0, 37.16), (134.2, 59.0, 25.0), (134.2, 59.0, 25.86), (134.0, 59.0, 26.7), (133.8, 59.0, 27.52), (133.4, 59.0, 28.3), (132.9, 59.0, 29.03), (132.4, 59.0, 29.69), (131.8, 59.0, 30.28), (131.1, 59.0, 30.78), (130.3, 59.0, 31.2), (129.5, 59.0, 31.51), (128.7, 59.0, 31.73), (127.8, 59.0, 31.84), (127.0, 59.0, 31.84), (126.1, 59.0, 31.73), (125.3, 59.0, 31.51), (124.5, 59.0, 31.2), (123.7, 59.0, 30.78), (123.0, 59.0, 30.28), (122.4, 59.0, 29.69), (121.9, 59.0, 29.03), (121.4, 59.0, 28.3), (121.0, 59.0, 27.52), (120.8, 59.0, 26.7), (120.6, 59.0, 25.86), (120.6, 59.0, 25.0), (120.6, 59.0, 24.14), (120.8, 59.0, 23.3), (121.0, 59.0, 22.48), (121.4, 59.0, 21.7), (121.9, 59.0, 20.97), (122.4, 59.0, 20.31), (123.0, 59.0, 19.72), (123.7, 59.0, 19.22), (124.5, 59.0, 18.8), (125.3, 59.0, 18.49), (126.1, 59.0, 18.27), (127.0, 59.0, 18.16), (127.8, 59.0, 18.16), (128.7, 59.0, 18.27), (129.5, 59.0, 18.49), (130.3, 59.0, 18.8), (131.1, 59.0, 19.22), (131.8, 59.0, 19.72), (132.4, 59.0, 20.31), (132.9, 59.0, 20.97), (133.4, 59.0, 21.7), (133.8, 59.0, 22.48), (134.0, 59.0, 23.3), (134.2, 59.0, 24.14), (15.0, 59.0, 49.97), (15.0, 59.0, 44.0), (20.97, 59.0, 49.97), (20.97, 59.0, 44.0), (24.0, 59.0, 49.97), (29.97, 59.0, 49.97), (24.0, 59.0, 44.0), (29.97, 59.0, 44.0), (64.97, 59.0, 49.97), (64.97, 59.0, 44.0), (59.0, 59.0, 49.97), (59.0, 59.0, 44.0), (50.0, 59.0, 49.97), (55.97, 59.0, 49.97), (50.0, 59.0, 44.0), (55.97, 59.0, 44.0), (94.0, 59.0, 49.97), (99.97, 59.0, 49.97), (94.0, 59.0, 44.0), (99.97, 59.0, 44.0), (85.0, 59.0, 49.97), (85.0, 59.0, 44.0), (90.97, 59.0, 49.97), (90.97, 59.0, 44.0), (120.0, 59.0, 49.97), (120.0, 59.0, 44.0), (126.0, 59.0, 49.97), (126.0, 59.0, 44.0), (129.0, 59.0, 49.97), (129.0, 59.0, 44.0), (135.0, 59.0, 49.97), (135.0, 59.0, 44.0)], [], [(0, 1, 2), (2, 1, 3), (3, 1, 4), (5, 6, 7), (6, 5, 8), (4, 1, 9), (9, 1, 10), (8, 5, 11), (10, 1, 12), (5, 7, 13), (12, 1, 14), (5, 13, 15), (14, 1, 16), (11, 5, 17), (16, 1, 18), (17, 5, 19), (18, 1, 20), (5, 15, 21), (20, 1, 22), (5, 21, 23), (22, 1, 24), (19, 5, 25), (24, 1, 26), (1, 27, 28), (5, 23, 29), (26, 1, 28), (30, 31, 28), (32, 30, 28), (33, 32, 28), (34, 33, 28), (27, 34, 28), (35, 31, 30), (36, 31, 35), (37, 36, 35), (38, 31, 36), (5, 29, 39), (5, 39, 40), (41, 42, 31), (42, 43, 31), (43, 25, 31), (25, 5, 31), (41, 31, 44), (5, 40, 45), (44, 31, 46), (5, 45, 47), (46, 31, 48), (5, 47, 49), (48, 31, 50), (50, 31, 51), (51, 31, 52), (52, 31, 53), (53, 31, 54), (54, 31, 55), (55, 31, 56), (56, 31, 57), (57, 31, 58), (58, 31, 59), (59, 31, 60), (60, 31, 61), (61, 31, 38), (5, 49, 62), (49, 63, 62), (63, 64, 62), (65, 66, 67), (66, 68, 69), (68, 70, 69), (67, 66, 69), (65, 67, 71), (72, 65, 71), (69, 70, 73), (74, 72, 75), (72, 71, 75), (70, 76, 77), (73, 70, 77), (74, 75, 78), (79, 74, 78), (77, 76, 80), (76, 81, 80), (79, 78, 82), (83, 79, 82), (81, 84, 85), (80, 81, 85), (83, 82, 86), (64, 83, 86), (84, 87, 88), (85, 84, 88), (64, 86, 89), (62, 64, 89), (88, 87, 90), (87, 91, 90), (62, 89, 92), (91, 93, 94), (90, 91, 94), (62, 92, 95), (94, 93, 96), (93, 97, 96), (62, 95, 98), (96, 97, 99), (97, 100, 99), (62, 98, 101), (99, 100, 102), (100, 103, 102), (62, 101, 104), (102, 103, 105), (103, 106, 105), (62, 104, 107), (106, 108, 109), (105, 106, 109), (62, 107, 110), (109, 108, 111), (108, 112, 111), (62, 110, 113), (111, 112, 114), (112, 115, 114), (115, 116, 114), (62, 113, 117), (114, 116, 118), (116, 119, 118), (118, 119, 120), (119, 121, 120), (120, 121, 122), (121, 37, 122), (122, 37, 35), (123, 124, 125), (124, 126, 125), (126, 127, 125), (127, 128, 125), (128, 129, 125), (129, 130, 125), (130, 131, 34), (131, 132, 34), (132, 133, 34), (133, 134, 34), (134, 135, 34), (135, 136, 34), (136, 33, 34), (125, 130, 34), (137, 62, 1), (138, 137, 1), (139, 138, 1), (140, 139, 1), (141, 140, 1), (142, 141, 1), (143, 142, 1), (144, 143, 1), (145, 144, 1), (146, 145, 1), (147, 146, 1), (148, 147, 1), (123, 125, 1), (117, 149, 1), (149, 150, 1), (150, 151, 1), (151, 123, 1), (62, 117, 1), (148, 1, 152), (152, 1, 153), (153, 1, 154), (154, 1, 155), (155, 1, 0), (156, 26, 28), (156, 28, 157), (158, 159, 155), (160, 0, 2), (160, 158, 0), (161, 2, 3), (161, 3, 4), (161, 160, 2), (162, 62, 137), (162, 163, 62), (164, 161, 4), (165, 137, 138), (165, 162, 137), (166, 4, 9), (166, 9, 10), (166, 164, 4), (167, 138, 139), (167, 165, 138), (168, 166, 10), (169, 139, 140), (170, 10, 12), (169, 167, 139), (170, 12, 14), (170, 168, 10), (171, 140, 141), (171, 169, 140), (172, 170, 14), (173, 141, 142), (174, 14, 16), (174, 16, 18), (173, 171, 141), (174, 172, 14), (175, 142, 143), (176, 174, 18), (175, 173, 142), (177, 18, 20), (177, 20, 22), (178, 143, 144), (177, 176, 18), (178, 175, 143), (179, 177, 22), (180, 144, 145), (181, 22, 24), (180, 178, 144), (181, 179, 22), (156, 24, 26), (156, 181, 24), (182, 180, 145), (182, 145, 146), (183, 146, 147), (183, 182, 146), (184, 147, 148), (184, 183, 147), (185, 148, 152), (185, 184, 148), (186, 152, 153), (186, 185, 152), (187, 153, 154), (187, 186, 153), (159, 154, 155), (159, 187, 154), (158, 155, 0), (188, 189, 28), (31, 188, 28), (31, 190, 191), (188, 31, 191), (189, 192, 157), (28, 189, 157), (191, 190, 157), (192, 191, 157), (193, 5, 194), (195, 196, 197), (198, 199, 200), (201, 202, 203), (195, 204, 196), (205, 5, 206), (201, 207, 202), (201, 208, 207), (209, 206, 5), (210, 5, 205), (211, 197, 212), (213, 209, 5), (214, 5, 210), (215, 216, 199), (215, 199, 198), (211, 195, 197), (217, 212, 218), (219, 213, 5), (220, 5, 214), (217, 211, 212), (221, 203, 222), (221, 201, 203), (223, 219, 5), (224, 5, 220), (225, 218, 226), (227, 223, 5), (228, 229, 216), (228, 216, 215), (225, 217, 218), (230, 5, 224), (225, 226, 231), (232, 227, 5), (233, 5, 230), (234, 235, 236), (237, 232, 5), (238, 234, 236), (238, 236, 239), (238, 239, 240), (241, 229, 228), (242, 5, 233), (243, 235, 234), (241, 244, 229), (243, 245, 235), (246, 5, 242), (247, 248, 249), (250, 244, 241), (247, 240, 248), (247, 238, 240), (251, 245, 243), (251, 252, 245), (253, 247, 249), (254, 255, 256), (254, 256, 257), (254, 257, 258), (254, 258, 221), (254, 222, 259), (62, 260, 261), (62, 262, 260), (254, 221, 222), (62, 263, 264), (265, 266, 252), (62, 261, 5), (265, 252, 251), (62, 264, 262), (267, 255, 254), (268, 267, 254), (269, 270, 271), (272, 269, 271), (272, 271, 273), (272, 273, 274), (275, 276, 266), (275, 266, 265), (277, 278, 270), (277, 270, 269), (279, 272, 274), (279, 274, 225), (279, 225, 231), (280, 276, 275), (281, 244, 250), (282, 278, 277), (281, 250, 283), (282, 284, 278), (281, 285, 244), (286, 279, 231), (287, 288, 289), (290, 283, 291), (290, 281, 283), (287, 253, 249), (287, 292, 293), (294, 285, 281), (287, 293, 295), (287, 295, 296), (297, 284, 282), (287, 296, 253), (287, 249, 288), (298, 299, 300), (297, 301, 284), (294, 302, 285), (303, 292, 287), (304, 291, 305), (306, 300, 307), (306, 307, 308), (304, 290, 291), (309, 302, 294), (306, 298, 300), (310, 303, 287), (311, 312, 299), (309, 313, 302), (311, 299, 298), (314, 306, 308), (314, 308, 315), (316, 305, 317), (316, 304, 305), (318, 313, 309), (318, 319, 313), (320, 317, 321), (322, 301, 297), (320, 316, 317), (322, 323, 301), (324, 312, 311), (324, 325, 312), (326, 319, 318), (326, 327, 319), (328, 321, 329), (328, 320, 321), (330, 323, 322), (331, 332, 276), (333, 327, 326), (331, 276, 280), (334, 325, 324), (334, 335, 325), (331, 280, 336), (333, 337, 327), (338, 329, 339), (340, 331, 336), (338, 328, 329), (340, 336, 341), (342, 343, 263), (342, 231, 343), (344, 337, 333), (342, 345, 346), (342, 346, 347), (344, 348, 337), (349, 350, 332), (342, 347, 351), (342, 351, 286), (349, 332, 331), (352, 341, 353), (342, 286, 231), (354, 338, 339), (352, 340, 341), (355, 254, 259), (356, 345, 342), (357, 268, 254), (357, 339, 358), (359, 335, 334), (357, 358, 360), (361, 362, 350), (357, 360, 363), (357, 363, 268), (361, 350, 349), (357, 354, 339), (364, 353, 365), (359, 366, 335), (367, 368, 348), (367, 348, 344), (364, 352, 353), (369, 362, 361), (369, 370, 362), (371, 368, 367), (371, 372, 368), (373, 364, 365), (374, 366, 359), (373, 365, 375), (376, 370, 369), (376, 377, 370), (378, 373, 375), (261, 315, 379), (378, 375, 380), (261, 379, 381), (261, 381, 237), (261, 314, 315), (382, 330, 383), (261, 237, 5), (261, 384, 385), (261, 385, 386), (387, 388, 377), (261, 386, 389), (261, 389, 390), (261, 390, 314), (387, 377, 376), (391, 378, 380), (391, 380, 392), (382, 393, 323), (382, 323, 330), (394, 395, 396), (397, 398, 388), (399, 383, 400), (394, 396, 401), (394, 401, 402), (394, 402, 354), (403, 384, 261), (399, 382, 383), (394, 354, 357), (397, 388, 387), (404, 393, 382), (405, 391, 392), (406, 357, 407), (404, 408, 393), (409, 289, 62), (409, 287, 289), (410, 400, 411), (412, 405, 392), (410, 399, 400), (406, 394, 357), (413, 414, 415), (412, 392, 416), (413, 415, 417), (412, 416, 418), (412, 418, 419), (420, 408, 404), (413, 417, 421), (412, 419, 310), (413, 421, 422), (413, 422, 395), (412, 310, 287), (413, 371, 414), (413, 423, 424), (413, 424, 425), (413, 425, 372), (426, 427, 398), (413, 428, 423), (426, 398, 397), (413, 372, 371), (413, 395, 394), (420, 429, 408), (430, 410, 411), (163, 259, 431), (430, 411, 432), (163, 433, 409), (163, 355, 259), (163, 407, 355), (203, 434, 427), (163, 435, 406), (436, 429, 420), (203, 427, 426), (163, 413, 435), (163, 409, 62), (163, 406, 407), (163, 428, 413), (163, 431, 433), (436, 437, 429), (438, 430, 432), (438, 432, 439), (440, 437, 436), (441, 442, 366), (441, 366, 374), (441, 374, 443), (440, 444, 437), (445, 439, 446), (447, 443, 448), (447, 441, 443), (445, 438, 439), (449, 405, 412), (449, 450, 451), (452, 444, 440), (449, 451, 453), (449, 453, 454), (449, 454, 405), (455, 456, 442), (455, 442, 441), (452, 457, 444), (458, 446, 459), (460, 448, 461), (460, 447, 448), (458, 445, 446), (462, 457, 452), (463, 464, 456), (465, 466, 467), (463, 456, 455), (462, 468, 457), (469, 458, 459), (470, 461, 471), (470, 460, 461), (472, 263, 62), (472, 342, 263), (473, 474, 475), (476, 459, 477), (473, 475, 466), (476, 477, 478), (473, 466, 465), (476, 478, 479), (476, 479, 480), (476, 480, 356), (481, 482, 464), (481, 464, 463), (476, 356, 342), (483, 468, 462), (484, 467, 485), (486, 470, 471), (486, 471, 487), (484, 465, 467), (483, 488, 468), (489, 482, 481), (249, 488, 483), (489, 490, 482), (491, 474, 473), (249, 492, 488), (493, 484, 485), (494, 487, 495), (493, 485, 496), (494, 486, 487), (497, 490, 489), (497, 498, 490), (499, 500, 501), (499, 501, 474), (499, 474, 491), (502, 495, 503), (502, 494, 495), (504, 493, 496), (504, 496, 505), (506, 507, 498), (506, 498, 497), (508, 469, 459), (508, 509, 510), (508, 510, 511), (508, 511, 512), (508, 512, 469), (513, 502, 503), (514, 500, 499), (508, 459, 476), (515, 472, 62), (431, 412, 433), (516, 403, 261), (516, 503, 517), (516, 517, 518), (516, 518, 519), (516, 519, 520), (431, 449, 412), (516, 520, 403), (222, 450, 449), (222, 521, 522), (222, 522, 523), (222, 523, 524), (222, 524, 525), (526, 527, 507), (222, 525, 450), (222, 203, 521), (526, 507, 506), (528, 504, 505), (529, 530, 531), (529, 532, 530), (231, 226, 527), (231, 527, 526), (533, 528, 505), (533, 505, 534), (535, 531, 530), (535, 530, 536), (537, 532, 529), (538, 534, 539), (537, 540, 532), (538, 533, 534), (541, 539, 542), (541, 538, 539), (541, 542, 543), (544, 535, 536), (544, 536, 545), (546, 503, 516), (546, 547, 548), (549, 540, 537), (546, 548, 550), (546, 513, 503), (546, 550, 551), (546, 551, 513), (549, 552, 540), (553, 545, 554), (555, 541, 543), (556, 543, 557), (553, 544, 545), (556, 555, 543), (202, 557, 434), (202, 556, 557), (558, 552, 549), (202, 434, 203), (558, 559, 552), (560, 561, 562), (288, 563, 564), (288, 564, 565), (288, 565, 566), (288, 566, 567), (288, 567, 509), (560, 568, 561), (288, 509, 508), (288, 249, 563), (428, 500, 514), (569, 476, 515), (428, 570, 571), (428, 571, 572), (428, 572, 500), (569, 515, 62), (573, 562, 561), (428, 5, 193), (569, 508, 476), (428, 514, 574), (573, 561, 575), (428, 574, 576), (577, 554, 578), (428, 576, 579), (428, 579, 580), (428, 193, 570), (428, 580, 581), (428, 581, 582), (577, 553, 554), (583, 428, 582), (584, 585, 568), (584, 568, 560), (586, 428, 583), (587, 559, 558), (587, 588, 559), (589, 578, 590), (591, 428, 586), (589, 577, 578), (592, 573, 575), (592, 575, 593), (594, 428, 591), (595, 596, 585), (570, 588, 587), (570, 193, 588), (597, 590, 598), (595, 585, 584), (599, 428, 594), (597, 589, 590), (600, 593, 601), (602, 428, 599), (603, 598, 604), (600, 592, 593), (343, 231, 605), (603, 597, 598), (343, 547, 546), (343, 605, 606), (343, 606, 607), (343, 607, 608), (343, 608, 609), (343, 609, 547), (610, 428, 602), (611, 603, 604), (264, 516, 262), (611, 604, 612), (264, 546, 516), (613, 428, 610), (614, 246, 596), (614, 596, 595), (614, 5, 246), (615, 428, 613), (616, 612, 617), (618, 601, 619), (616, 611, 612), (618, 600, 601), (423, 428, 615), (248, 616, 617), (620, 5, 614), (248, 492, 249), (248, 617, 492), (621, 619, 622), (621, 618, 619), (289, 569, 62), (194, 5, 620), (623, 200, 624), (204, 622, 196), (208, 623, 624), (208, 624, 625), (204, 621, 622), (208, 625, 207), (198, 200, 623), (31, 5, 428), (190, 31, 428), (41, 626, 627), (42, 41, 627), (42, 627, 628), (43, 42, 628), (43, 628, 629), (25, 43, 629), (19, 25, 629), (19, 629, 630), (19, 630, 631), (17, 19, 631), (17, 631, 632), (11, 17, 632), (8, 11, 632), (8, 632, 633), (8, 633, 634), (6, 8, 634), (6, 634, 635), (7, 6, 635), (7, 635, 636), (13, 7, 636), (15, 13, 637), (13, 636, 637), (21, 15, 637), (21, 637, 638), (23, 21, 639), (29, 23, 639), (21, 638, 639), (29, 639, 640), (39, 29, 641), (29, 640, 641), (40, 39, 642), (39, 641, 642), (45, 40, 643), (40, 642, 643), (45, 643, 644), (47, 45, 644), (47, 644, 645), (49, 47, 645), (49, 645, 646), (63, 49, 646), (63, 646, 647), (64, 63, 647), (83, 64, 647), (83, 647, 648), (83, 648, 649), (79, 83, 649), (74, 79, 649), (74, 649, 650), (74, 650, 651), (72, 74, 651), (72, 651, 652), (65, 72, 652), (65, 652, 653), (66, 65, 653), (66, 653, 654), (68, 66, 654), (68, 654, 655), (70, 68, 655), (70, 655, 656), (76, 70, 656), (76, 656, 657), (81, 76, 657), (81, 657, 658), (84, 81, 658), (84, 658, 659), (87, 84, 659), (87, 659, 660), (91, 87, 660), (97, 93, 661), (91, 660, 661), (93, 91, 661), (97, 661, 662), (100, 97, 663), (97, 662, 663), (103, 100, 664), (100, 663, 664), (106, 103, 665), (103, 664, 665), (108, 106, 666), (106, 665, 666), (112, 108, 667), (108, 666, 667), (112, 667, 668), (115, 112, 668), (115, 668, 669), (116, 115, 669), (119, 116, 670), (121, 119, 670), (116, 669, 670), (121, 670, 671), (37, 121, 671), (37, 671, 672), (36, 37, 673), (37, 672, 673), (38, 36, 674), (36, 673, 674), (61, 38, 675), (38, 674, 675), (60, 61, 676), (61, 675, 676), (59, 60, 677), (60, 676, 677), (58, 59, 678), (59, 677, 678), (57, 58, 679), (58, 678, 679), (56, 57, 680), (57, 679, 680), (55, 56, 681), (56, 680, 681), (54, 55, 682), (55, 681, 682), (53, 54, 683), (54, 682, 683), (52, 53, 684), (53, 683, 684), (51, 52, 685), (52, 684, 685), (50, 51, 686), (48, 50, 686), (51, 685, 686), (48, 686, 687), (46, 48, 687), (44, 46, 688), (46, 687, 688), (41, 44, 689), (44, 688, 689), (41, 689, 626), (125, 690, 1), (1, 690, 691), (690, 34, 692), (690, 125, 34), (693, 27, 691), (27, 1, 691), (27, 692, 34), (693, 692, 27), (90, 694, 695), (88, 90, 695), (88, 695, 696), (85, 88, 696), (80, 85, 696), (80, 696, 697), (80, 697, 698), (77, 80, 698), (77, 698, 699), (73, 77, 699), (69, 73, 699), (69, 699, 700), (69, 700, 701), (67, 69, 701), (67, 701, 702), (71, 67, 702), (71, 702, 703), (75, 71, 703), (75, 703, 704), (78, 75, 704), (78, 704, 705), (82, 78, 705), (82, 705, 706), (86, 82, 706), (89, 86, 706), (89, 706, 707), (89, 707, 708), (92, 89, 708), (95, 92, 708), (95, 708, 709), (98, 95, 710), (101, 98, 710), (95, 709, 710), (101, 710, 711), (104, 101, 712), (107, 104, 712), (101, 711, 712), (107, 712, 713), (110, 107, 714), (113, 110, 714), (107, 713, 714), (113, 714, 715), (117, 113, 716), (149, 117, 716), (113, 715, 716), (149, 716, 717), (149, 717, 718), (150, 149, 718), (150, 718, 719), (151, 150, 719), (123, 151, 719), (123, 719, 720), (123, 720, 721), (124, 123, 721), (124, 721, 722), (126, 124, 722), (126, 722, 723), (127, 126, 723), (128, 127, 723), (128, 723, 724), (128, 724, 725), (129, 128, 725), (129, 725, 726), (130, 129, 726), (130, 726, 727), (131, 130, 727), (132, 131, 727), (132, 727, 728), (132, 728, 729), (133, 132, 729), (133, 729, 730), (134, 133, 730), (134, 730, 731), (135, 134, 731), (135, 731, 732), (136, 135, 732), (136, 732, 733), (33, 136, 733), (33, 733, 734), (32, 33, 734), (32, 734, 735), (30, 32, 735), (30, 735, 736), (35, 30, 736), (35, 736, 737), (122, 35, 737), (122, 737, 738), (120, 122, 738), (118, 120, 738), (118, 738, 739), (114, 118, 740), (118, 739, 740), (114, 740, 741), (111, 114, 741), (109, 111, 742), (111, 741, 742), (105, 109, 743), (109, 742, 743), (102, 105, 744), (105, 743, 744), (99, 102, 745), (96, 99, 745), (102, 744, 745), (96, 745, 746), (94, 96, 747), (90, 94, 747), (96, 746, 747), (90, 747, 694), (748, 749, 750), (748, 751, 749), (748, 752, 751), (753, 754, 428), (755, 756, 752), (755, 757, 756), (755, 758, 757), (759, 428, 754), (760, 428, 759), (761, 753, 428), (762, 428, 760), (763, 761, 428), (764, 765, 766), (764, 750, 765), (767, 763, 428), (764, 748, 750), (768, 428, 762), (769, 770, 758), (769, 771, 770), (772, 767, 428), (773, 428, 768), (769, 758, 755), (774, 772, 428), (775, 774, 428), (776, 764, 766), (776, 766, 163), (777, 778, 771), (779, 775, 428), (777, 771, 769), (190, 780, 781), (190, 782, 780), (190, 773, 782), (190, 428, 773), (783, 190, 781), (784, 776, 163), (785, 779, 428), (786, 190, 783), (787, 788, 778), (787, 789, 788), (790, 785, 428), (787, 778, 777), (791, 163, 162), (791, 162, 165), (791, 165, 167), (792, 190, 786), (791, 167, 169), (791, 169, 171), (791, 171, 173), (791, 173, 175), (791, 175, 178), (793, 790, 428), (791, 784, 163), (794, 190, 792), (795, 789, 787), (795, 796, 789), (797, 190, 794), (798, 791, 178), (798, 178, 180), (798, 180, 182), (798, 182, 183), (799, 190, 797), (798, 183, 184), (798, 184, 185), (798, 185, 186), (798, 186, 187), (800, 190, 799), (801, 802, 796), (801, 803, 802), (801, 796, 795), (804, 190, 800), (805, 803, 801), (806, 190, 804), (805, 807, 803), (805, 808, 807), (159, 798, 187), (809, 190, 806), (810, 811, 808), (812, 190, 809), (810, 813, 811), (810, 808, 805), (814, 190, 812), (815, 813, 810), (816, 190, 814), (158, 798, 159), (817, 190, 816), (158, 818, 798), (819, 190, 817), (820, 190, 819), (160, 818, 158), (161, 818, 160), (164, 818, 161), (166, 818, 164), (168, 818, 166), (170, 818, 168), (172, 818, 170), (174, 818, 172), (163, 793, 428), (163, 821, 793), (163, 822, 821), (176, 818, 174), (176, 823, 818), (177, 823, 176), (179, 823, 177), (824, 825, 826), (181, 823, 179), (156, 823, 181), (156, 827, 823), (828, 829, 825), (157, 830, 827), (828, 831, 829), (157, 832, 830), (157, 833, 832), (157, 834, 833), (157, 835, 834), (157, 836, 835), (157, 827, 156), (157, 190, 815), (157, 815, 836), (815, 190, 837), (815, 837, 813), (837, 190, 838), (828, 825, 824), (838, 190, 839), (839, 190, 840), (839, 840, 841), (840, 190, 820), (842, 826, 843), (842, 824, 826), (844, 831, 828), (845, 842, 843), (845, 843, 846), (847, 831, 844), (847, 848, 831), (849, 846, 850), (849, 845, 846), (851, 848, 847), (851, 852, 848), (853, 849, 850), (853, 850, 854), (855, 856, 852), (855, 852, 851), (857, 853, 854), (857, 854, 822), (858, 856, 855), (858, 859, 856), (860, 857, 822), (860, 822, 163), (861, 859, 858), (861, 862, 859), (863, 860, 163), (864, 862, 861), (864, 865, 862), (866, 863, 163), (867, 868, 865), (867, 865, 864), (869, 866, 163), (870, 871, 868), (870, 868, 867), (872, 869, 163), (873, 871, 870), (873, 874, 871), (875, 872, 163), (876, 877, 874), (876, 874, 873), (878, 875, 163), (879, 880, 877), (879, 877, 876), (766, 878, 163), (881, 882, 880), (881, 880, 879), (883, 884, 882), (883, 885, 884), (883, 882, 881), (886, 887, 885), (886, 885, 883), (888, 889, 887), (888, 887, 886), (890, 841, 889), (890, 889, 888), (839, 841, 890), (752, 756, 751), (891, 691, 892), (893, 691, 891), (894, 691, 893), (635, 634, 895), (896, 691, 894), (633, 895, 634), (897, 691, 896), (632, 895, 633), (898, 691, 897), (636, 635, 895), (899, 691, 898), (637, 636, 895), (900, 691, 899), (901, 691, 900), (631, 895, 632), (902, 691, 901), (638, 637, 895), (903, 691, 902), (630, 895, 631), (904, 691, 903), (629, 895, 630), (905, 691, 904), (639, 638, 895), (906, 691, 905), (189, 693, 691), (189, 691, 906), (189, 188, 735), (189, 735, 734), (189, 734, 733), (189, 733, 692), (189, 692, 693), (735, 188, 736), (640, 639, 895), (736, 188, 673), (736, 673, 672), (641, 640, 895), (642, 641, 895), (643, 642, 895), (188, 627, 626), (188, 628, 627), (188, 629, 628), (188, 895, 629), (188, 626, 689), (688, 188, 689), (644, 643, 895), (687, 188, 688), (645, 644, 895), (686, 188, 687), (685, 188, 686), (684, 188, 685), (683, 188, 684), (682, 188, 683), (681, 188, 682), (680, 188, 681), (679, 188, 680), (678, 188, 679), (677, 188, 678), (676, 188, 677), (675, 188, 676), (674, 188, 675), (673, 188, 674), (907, 646, 645), (907, 647, 646), (907, 645, 895), (701, 653, 652), (700, 654, 653), (700, 655, 654), (700, 653, 701), (702, 701, 652), (702, 652, 651), (699, 655, 700), (703, 651, 650), (703, 702, 651), (698, 656, 655), (698, 655, 699), (704, 650, 649), (704, 703, 650), (697, 656, 698), (697, 657, 656), (705, 704, 649), (705, 649, 648), (696, 658, 657), (696, 657, 697), (706, 705, 648), (706, 648, 647), (695, 659, 658), (695, 658, 696), (707, 706, 647), (707, 647, 907), (694, 659, 695), (694, 660, 659), (708, 707, 907), (747, 661, 660), (747, 660, 694), (709, 708, 907), (746, 661, 747), (746, 662, 661), (710, 709, 907), (745, 663, 662), (745, 662, 746), (711, 710, 907), (744, 663, 745), (744, 664, 663), (712, 711, 907), (743, 664, 744), (743, 665, 664), (713, 712, 907), (742, 666, 665), (742, 665, 743), (714, 713, 907), (741, 666, 742), (741, 667, 666), (715, 714, 907), (740, 667, 741), (740, 668, 667), (740, 669, 668), (716, 715, 907), (739, 669, 740), (739, 670, 669), (738, 670, 739), (738, 671, 670), (737, 671, 738), (737, 672, 671), (736, 672, 737), (690, 721, 720), (690, 722, 721), (690, 723, 722), (690, 724, 723), (690, 725, 724), (690, 726, 725), (692, 727, 726), (692, 728, 727), (692, 729, 728), (692, 730, 729), (692, 731, 730), (692, 732, 731), (692, 733, 732), (692, 726, 690), (691, 907, 908), (691, 908, 909), (691, 909, 910), (691, 910, 911), (691, 911, 912), (691, 912, 913), (691, 913, 914), (691, 914, 915), (691, 915, 916), (691, 916, 917), (691, 917, 918), (691, 690, 720), (691, 918, 919), (691, 717, 716), (691, 718, 717), (691, 719, 718), (691, 720, 719), (691, 716, 907), (920, 691, 919), (921, 691, 920), (922, 691, 921), (892, 691, 922), (189, 906, 923), (192, 189, 923), (924, 925, 926), (925, 927, 926), (928, 924, 926), (929, 930, 931), (930, 929, 932), (930, 932, 933), (931, 930, 934), (935, 936, 937), (936, 938, 937), (938, 939, 937), (930, 933, 940), (927, 941, 942), (941, 943, 942), (934, 930, 944), (926, 927, 942), (944, 930, 945), (935, 937, 946), (930, 940, 947), (945, 930, 948), (930, 947, 949), (950, 935, 946), (943, 951, 952), (930, 949, 953), (930, 953, 954), (942, 943, 952), (930, 954, 955), (950, 946, 956), (952, 951, 957), (951, 958, 957), (958, 959, 957), (960, 950, 961), (962, 960, 961), (930, 955, 963), (964, 962, 961), (948, 930, 191), (965, 964, 961), (966, 965, 961), (967, 968, 191), (969, 966, 961), (968, 970, 191), (971, 969, 961), (970, 948, 191), (972, 971, 961), (973, 967, 191), (973, 191, 974), (950, 956, 961), (930, 963, 975), (957, 959, 976), (959, 977, 976), (974, 191, 978), (930, 975, 979), (972, 961, 980), (981, 972, 980), (978, 191, 982), (983, 981, 980), (984, 983, 980), (985, 984, 980), (986, 985, 980), (987, 986, 980), (988, 987, 980), (976, 977, 989), (977, 990, 989), (982, 191, 991), (990, 992, 989), (991, 191, 993), (989, 992, 994), (992, 995, 994), (995, 996, 994), (993, 191, 997), (988, 980, 998), (997, 191, 999), (996, 1000, 1001), (1000, 1002, 1001), (994, 996, 1001), (999, 191, 1003), (1001, 1002, 1004), (1003, 191, 1005), (1005, 191, 1006), (998, 980, 1007), (980, 1008, 1007), (1006, 191, 1009), (1009, 191, 1010), (1007, 1008, 1011), (1010, 191, 1012), (1011, 1008, 1013), (1012, 191, 1014), (1013, 1008, 1015), (1014, 191, 1016), (1015, 1008, 1017), (1016, 191, 1018), (1017, 1008, 1019), (1019, 1008, 1020), (1020, 1008, 1021), (1021, 1008, 1022), (1008, 1023, 1022), (1022, 1023, 1024), (1024, 1023, 1025), (1025, 1023, 1026), (930, 979, 950), (979, 1027, 950), (1027, 1028, 950), (1026, 1023, 1029), (1030, 1031, 923), (1029, 1023, 923), (1023, 1030, 923), (1031, 1032, 192), (1032, 1033, 192), (1033, 1034, 192), (1034, 1035, 192), (1035, 1036, 192), (1037, 1038, 1039), (923, 1031, 192), (1004, 191, 192), (1036, 1004, 192), (1040, 191, 1004), (1002, 1040, 1004), (1041, 191, 1040), (1042, 191, 1041), (1018, 191, 1042), (1043, 1018, 1042), (1038, 1044, 1045), (1044, 1046, 1045), (1039, 1038, 1045), (1047, 1037, 1048), (1037, 1039, 1048), (1045, 1046, 1049), (1047, 1048, 1050), (1051, 1047, 1050), (1049, 1046, 1052), (1046, 1053, 1052), (1054, 1051, 1055), (1051, 1050, 1055), (1052, 1053, 1056), (1053, 1057, 1056), (1054, 1055, 1058), (1059, 1054, 1058), (1057, 1060, 1061), (1056, 1057, 1061), (1059, 1058, 1062), (1028, 1059, 1062), (1061, 1060, 1063), (1060, 1064, 1063), (1028, 1062, 1065), (950, 1028, 1065), (1063, 1064, 1066), (1064, 1067, 1066), (950, 1065, 1068), (1066, 1067, 1069), (1067, 1070, 1069), (950, 1068, 1071), (1070, 1072, 1073), (1069, 1070, 1073), (950, 1071, 1074), (1072, 1075, 1076), (1073, 1072, 1076), (950, 1074, 1077), (1075, 1078, 1079), (1076, 1075, 1079), (950, 1077, 1080), (1078, 1081, 1082), (1079, 1078, 1082), (950, 1080, 1083), (1081, 1084, 1085), (1082, 1081, 1085), (950, 1083, 935), (1084, 1086, 1087), (1085, 1084, 1087), (1086, 1088, 1089), (1088, 1090, 1089), (1087, 1086, 1089), (1090, 1091, 1092), (1089, 1090, 1092), (1092, 1091, 1093), (1091, 1094, 1093), (1094, 1043, 1095), (1093, 1094, 1095), (1095, 1043, 1042), (1096, 924, 928), (938, 1097, 939), (1097, 1096, 939), (1096, 928, 939), (930, 895, 188), (930, 188, 191), (297, 1098, 1099), (322, 297, 1099), (439, 432, 1100), (322, 1099, 1101), (330, 322, 1101), (446, 439, 1102), (439, 1100, 1102), (330, 1101, 1103), (383, 330, 1103), (459, 446, 1104), (446, 1102, 1104), (400, 383, 1105), (383, 1103, 1105), (459, 1104, 1106), (400, 1105, 1107), (411, 400, 1107), (432, 411, 1107), (477, 459, 1108), (432, 1107, 1100), (459, 1106, 1108), (478, 477, 1109), (477, 1108, 1109), (479, 478, 1110), (478, 1109, 1110), (480, 479, 1111), (479, 1110, 1111), (356, 480, 1112), (345, 356, 1112), (480, 1111, 1112), (345, 1112, 1113), (346, 345, 1114), (347, 346, 1114), (345, 1113, 1114), (347, 1114, 1115), (347, 1115, 1116), (351, 347, 1116), (286, 351, 1116), (286, 1116, 1117), (286, 1117, 1118), (279, 286, 1118), (272, 279, 1118), (272, 1118, 1119), (272, 1119, 1120), (269, 272, 1120), (269, 1120, 1121), (277, 269, 1121), (277, 1121, 1122), (282, 277, 1122), (282, 1122, 1098), (297, 282, 1098), (436, 1123, 1124), (440, 436, 1124), (564, 563, 1125), (440, 1124, 1126), (452, 440, 1126), (565, 564, 1127), (564, 1125, 1127), (452, 1126, 1128), (462, 452, 1128), (566, 565, 1129), (565, 1127, 1129), (483, 462, 1130), (462, 1128, 1130), (566, 1129, 1131), (483, 1130, 1132), (249, 483, 1132), (563, 249, 1132), (567, 566, 1133), (563, 1132, 1125), (566, 1131, 1133), (509, 567, 1134), (567, 1133, 1134), (510, 509, 1135), (509, 1134, 1135), (511, 510, 1136), (510, 1135, 1136), (512, 511, 1137), (469, 512, 1137), (511, 1136, 1137), (469, 1137, 1138), (458, 469, 1139), (445, 458, 1139), (469, 1138, 1139), (445, 1139, 1140), (445, 1140, 1141), (438, 445, 1141), (430, 438, 1141), (430, 1141, 1142), (430, 1142, 1143), (410, 430, 1143), (399, 410, 1143), (399, 1143, 1144), (399, 1144, 1145), (382, 399, 1145), (382, 1145, 1146), (404, 382, 1146), (404, 1146, 1147), (420, 404, 1147), (420, 1147, 1123), (436, 420, 1123), (598, 1148, 1149), (604, 598, 1149), (604, 1149, 1150), (612, 604, 1150), (612, 1150, 1151), (617, 612, 1151), (617, 1151, 1152), (492, 617, 1152), (492, 1152, 1153), (488, 492, 1153), (488, 1153, 1154), (468, 488, 1154), (468, 1154, 1155), (457, 468, 1155), (457, 1155, 1156), (444, 457, 1156), (444, 1156, 1157), (437, 444, 1157), (437, 1157, 1158), (429, 437, 1158), (429, 1158, 1159), (408, 429, 1159), (393, 408, 1159), (393, 1159, 1160), (393, 1160, 1161), (323, 393, 1161), (301, 323, 1161), (301, 1161, 1162), (301, 1162, 1163), (284, 301, 1163), (278, 284, 1164), (270, 278, 1164), (284, 1163, 1164), (270, 1164, 1165), (271, 270, 1165), (271, 1165, 1166), (273, 271, 1167), (274, 273, 1167), (271, 1166, 1167), (274, 1167, 1168), (225, 274, 1169), (217, 225, 1169), (274, 1168, 1169), (217, 1169, 1170), (211, 217, 1171), (217, 1170, 1171), (195, 211, 1172), (204, 195, 1172), (211, 1171, 1172), (204, 1172, 1173), (204, 1173, 1174), (621, 204, 1174), (621, 1174, 1175), (618, 621, 1175), (618, 1175, 1176), (600, 618, 1176), (592, 600, 1176), (592, 1176, 1177), (592, 1177, 1178), (573, 592, 1178), (573, 1178, 1179), (562, 573, 1179), (562, 1179, 1180), (560, 562, 1180), (560, 1180, 1181), (584, 560, 1181), (584, 1181, 1182), (595, 584, 1182), (595, 1182, 1183), (614, 595, 1183), (614, 1183, 1184), (620, 614, 1184), (620, 1184, 1185), (194, 620, 1185), (194, 1185, 1186), (193, 194, 1186), (588, 193, 1186), (588, 1186, 1187), (588, 1187, 1188), (559, 588, 1188), (559, 1188, 1189), (552, 559, 1189), (552, 1189, 1190), (540, 552, 1190), (540, 1190, 1191), (532, 540, 1191), (532, 1191, 1192), (530, 532, 1192), (536, 530, 1192), (536, 1192, 1193), (536, 1193, 1194), (545, 536, 1194), (554, 545, 1194), (554, 1194, 1195), (554, 1195, 1196), (578, 554, 1196), (578, 1196, 1197), (590, 578, 1197), (598, 590, 1148), (590, 1197, 1148), (196, 1198, 1199), (197, 196, 1199), (197, 1199, 1200), (212, 197, 1200), (212, 1200, 1201), (218, 212, 1201), (218, 1201, 1202), (226, 218, 1202), (226, 1202, 1203), (527, 226, 1203), (527, 1203, 1204), (507, 527, 1204), (507, 1204, 1205), (498, 507, 1205), (498, 1205, 1206), (490, 498, 1206), (490, 1206, 1207), (482, 490, 1207), (482, 1207, 1208), (464, 482, 1208), (464, 1208, 1209), (456, 464, 1209), (442, 456, 1209), (442, 1209, 1210), (442, 1210, 1211), (366, 442, 1211), (335, 366, 1211), (335, 1211, 1212), (335, 1212, 1213), (325, 335, 1213), (312, 325, 1214), (299, 312, 1214), (325, 1213, 1214), (299, 1214, 1215), (300, 299, 1215), (300, 1215, 1216), (307, 300, 1217), (308, 307, 1217), (300, 1216, 1217), (308, 1217, 1218), (315, 308, 1219), (379, 315, 1219), (308, 1218, 1219), (379, 1219, 1220), (381, 379, 1221), (379, 1220, 1221), (237, 381, 1222), (232, 237, 1222), (381, 1221, 1222), (232, 1222, 1223), (232, 1223, 1224), (227, 232, 1224), (227, 1224, 1225), (223, 227, 1225), (223, 1225, 1226), (219, 223, 1226), (213, 219, 1226), (213, 1226, 1227), (213, 1227, 1228), (209, 213, 1228), (209, 1228, 1229), (206, 209, 1229), (206, 1229, 1230), (205, 206, 1230), (205, 1230, 1231), (210, 205, 1231), (210, 1231, 1232), (214, 210, 1232), (214, 1232, 1233), (220, 214, 1233), (220, 1233, 1234), (224, 220, 1234), (224, 1234, 1235), (230, 224, 1235), (230, 1235, 1236), (233, 230, 1236), (242, 233, 1236), (242, 1236, 1237), (242, 1237, 1238), (246, 242, 1238), (246, 1238, 1239), (596, 246, 1239), (596, 1239, 1240), (585, 596, 1240), (585, 1240, 1241), (568, 585, 1241), (568, 1241, 1242), (561, 568, 1242), (575, 561, 1242), (575, 1242, 1243), (575, 1243, 1244), (593, 575, 1244), (601, 593, 1244), (601, 1244, 1245), (601, 1245, 1246), (619, 601, 1246), (619, 1246, 1247), (622, 619, 1247), (196, 622, 1198), (622, 1247, 1198), (334, 1248, 1249), (359, 334, 1249), (487, 471, 1250), (359, 1249, 1251), (374, 359, 1251), (495, 487, 1252), (487, 1250, 1252), (374, 1251, 1253), (443, 374, 1253), (503, 495, 1254), (495, 1252, 1254), (448, 443, 1255), (443, 1253, 1255), (503, 1254, 1256), (448, 1255, 1257), (461, 448, 1257), (471, 461, 1257), (517, 503, 1258), (471, 1257, 1250), (503, 1256, 1258), (518, 517, 1259), (517, 1258, 1259), (519, 518, 1260), (518, 1259, 1260), (520, 519, 1261), (519, 1260, 1261), (403, 520, 1262), (384, 403, 1262), (520, 1261, 1262), (384, 1262, 1263), (385, 384, 1264), (386, 385, 1264), (384, 1263, 1264), (386, 1264, 1265), (386, 1265, 1266), (389, 386, 1266), (390, 389, 1266), (390, 1266, 1267), (390, 1267, 1268), (314, 390, 1268), (306, 314, 1268), (306, 1268, 1269), (306, 1269, 1270), (298, 306, 1270), (298, 1270, 1271), (311, 298, 1271), (311, 1271, 1272), (324, 311, 1272), (324, 1272, 1248), (334, 324, 1248), (481, 1273, 1274), (489, 481, 1274), (606, 605, 1275), (489, 1274, 1276), (497, 489, 1276), (607, 606, 1277), (606, 1275, 1277), (497, 1276, 1278), (506, 497, 1278), (608, 607, 1279), (607, 1277, 1279), (526, 506, 1280), (506, 1278, 1280), (608, 1279, 1281), (526, 1280, 1282), (231, 526, 1282), (605, 231, 1282), (609, 608, 1283), (605, 1282, 1275), (608, 1281, 1283), (547, 609, 1284), (609, 1283, 1284), (548, 547, 1285), (547, 1284, 1285), (550, 548, 1286), (548, 1285, 1286), (551, 550, 1287), (513, 551, 1287), (550, 1286, 1287), (513, 1287, 1288), (502, 513, 1289), (494, 502, 1289), (513, 1288, 1289), (494, 1289, 1290), (494, 1290, 1291), (486, 494, 1291), (470, 486, 1291), (470, 1291, 1292), (470, 1292, 1293), (460, 470, 1293), (447, 460, 1293), (447, 1293, 1294), (447, 1294, 1295), (441, 447, 1295), (441, 1295, 1296), (455, 441, 1296), (455, 1296, 1297), (463, 455, 1297), (463, 1297, 1273), (481, 463, 1273), (539, 1298, 1299), (542, 539, 1299), (542, 1299, 1300), (543, 542, 1300), (543, 1300, 1301), (557, 543, 1301), (557, 1301, 1302), (434, 557, 1302), (434, 1302, 1303), (427, 434, 1303), (427, 1303, 1304), (398, 427, 1304), (398, 1304, 1305), (388, 398, 1305), (388, 1305, 1306), (377, 388, 1306), (377, 1306, 1307), (370, 377, 1307), (370, 1307, 1308), (362, 370, 1308), (362, 1308, 1309), (350, 362, 1309), (332, 350, 1309), (332, 1309, 1310), (332, 1310, 1311), (276, 332, 1311), (266, 276, 1311), (266, 1311, 1312), (266, 1312, 1313), (252, 266, 1313), (245, 252, 1314), (235, 245, 1314), (252, 1313, 1314), (235, 1314, 1315), (236, 235, 1315), (236, 1315, 1316), (239, 236, 1317), (240, 239, 1317), (236, 1316, 1317), (240, 1317, 1318), (248, 240, 1319), (616, 248, 1319), (240, 1318, 1319), (616, 1319, 1320), (611, 616, 1321), (616, 1320, 1321), (603, 611, 1322), (597, 603, 1322), (611, 1321, 1322), (597, 1322, 1323), (597, 1323, 1324), (589, 597, 1324), (589, 1324, 1325), (577, 589, 1325), (577, 1325, 1326), (553, 577, 1326), (544, 553, 1326), (544, 1326, 1327), (544, 1327, 1328), (535, 544, 1328), (535, 1328, 1329), (531, 535, 1329), (531, 1329, 1330), (529, 531, 1330), (529, 1330, 1331), (537, 529, 1331), (537, 1331, 1332), (549, 537, 1332), (549, 1332, 1333), (558, 549, 1333), (558, 1333, 1334), (587, 558, 1334), (587, 1334, 1335), (570, 587, 1335), (570, 1335, 1336), (571, 570, 1336), (572, 571, 1336), (572, 1336, 1337), (572, 1337, 1338), (500, 572, 1338), (500, 1338, 1339), (501, 500, 1339), (501, 1339, 1340), (474, 501, 1340), (474, 1340, 1341), (475, 474, 1341), (475, 1341, 1342), (466, 475, 1342), (467, 466, 1342), (467, 1342, 1343), (467, 1343, 1344), (485, 467, 1344), (496, 485, 1344), (496, 1344, 1345), (496, 1345, 1346), (505, 496, 1346), (505, 1346, 1347), (534, 505, 1347), (539, 534, 1298), (534, 1347, 1298), (369, 1348, 1349), (376, 369, 1349), (522, 521, 1350), (376, 1349, 1351), (387, 376, 1351), (523, 522, 1352), (522, 1350, 1352), (387, 1351, 1353), (397, 387, 1353), (524, 523, 1354), (523, 1352, 1354), (426, 397, 1355), (397, 1353, 1355), (524, 1354, 1356), (426, 1355, 1357), (203, 426, 1357), (521, 203, 1357), (525, 524, 1358), (521, 1357, 1350), (524, 1356, 1358), (450, 525, 1359), (525, 1358, 1359), (451, 450, 1360), (450, 1359, 1360), (453, 451, 1361), (451, 1360, 1361), (454, 453, 1362), (405, 454, 1362), (453, 1361, 1362), (405, 1362, 1363), (391, 405, 1364), (378, 391, 1364), (405, 1363, 1364), (378, 1364, 1365), (378, 1365, 1366), (373, 378, 1366), (364, 373, 1366), (364, 1366, 1367), (364, 1367, 1368), (352, 364, 1368), (340, 352, 1368), (340, 1368, 1369), (340, 1369, 1370), (331, 340, 1370), (331, 1370, 1371), (349, 331, 1371), (349, 1371, 1372), (361, 349, 1372), (361, 1372, 1348), (369, 361, 1348), (265, 1373, 1374), (275, 265, 1374), (375, 365, 1375), (275, 1374, 1376), (280, 275, 1376), (380, 375, 1377), (375, 1375, 1377), (280, 1376, 1378), (336, 280, 1378), (392, 380, 1379), (380, 1377, 1379), (341, 336, 1380), (336, 1378, 1380), (392, 1379, 1381), (341, 1380, 1382), (353, 341, 1382), (365, 353, 1382), (416, 392, 1383), (365, 1382, 1375), (392, 1381, 1383), (418, 416, 1384), (416, 1383, 1384), (419, 418, 1385), (418, 1384, 1385), (310, 419, 1386), (419, 1385, 1386), (303, 310, 1387), (292, 303, 1387), (310, 1386, 1387), (292, 1387, 1388), (293, 292, 1389), (295, 293, 1389), (292, 1388, 1389), (295, 1389, 1390), (295, 1390, 1391), (296, 295, 1391), (253, 296, 1391), (253, 1391, 1392), (253, 1392, 1393), (247, 253, 1393), (238, 247, 1393), (238, 1393, 1394), (238, 1394, 1395), (234, 238, 1395), (234, 1395, 1396), (243, 234, 1396), (243, 1396, 1397), (251, 243, 1397), (251, 1397, 1373), (265, 251, 1373), (228, 1398, 1399), (241, 228, 1399), (321, 317, 1400), (241, 1399, 1401), (250, 241, 1401), (329, 321, 1402), (321, 1400, 1402), (250, 1401, 1403), (283, 250, 1403), (339, 329, 1404), (329, 1402, 1404), (291, 283, 1405), (283, 1403, 1405), (339, 1404, 1406), (291, 1405, 1407), (305, 291, 1407), (317, 305, 1407), (358, 339, 1408), (317, 1407, 1400), (339, 1406, 1408), (360, 358, 1409), (358, 1408, 1409), (363, 360, 1410), (360, 1409, 1410), (268, 363, 1411), (363, 1410, 1411), (267, 268, 1412), (255, 267, 1412), (268, 1411, 1412), (255, 1412, 1413), (256, 255, 1414), (257, 256, 1414), (255, 1413, 1414), (257, 1414, 1415), (257, 1415, 1416), (258, 257, 1416), (221, 258, 1416), (221, 1416, 1417), (221, 1417, 1418), (201, 221, 1418), (208, 201, 1418), (208, 1418, 1419), (208, 1419, 1420), (623, 208, 1420), (623, 1420, 1421), (198, 623, 1421), (198, 1421, 1422), (215, 198, 1422), (215, 1422, 1398), (228, 215, 1398), (318, 1423, 1424), (326, 318, 1424), (415, 414, 1425), (326, 1424, 1426), (333, 326, 1426), (417, 415, 1427), (415, 1425, 1427), (333, 1426, 1428), (344, 333, 1428), (421, 417, 1429), (417, 1427, 1429), (367, 344, 1430), (344, 1428, 1430), (421, 1429, 1431), (367, 1430, 1432), (371, 367, 1432), (414, 371, 1432), (422, 421, 1433), (414, 1432, 1425), (421, 1431, 1433), (395, 422, 1434), (422, 1433, 1434), (396, 395, 1435), (395, 1434, 1435), (401, 396, 1436), (396, 1435, 1436), (402, 401, 1437), (354, 402, 1437), (401, 1436, 1437), (354, 1437, 1438), (338, 354, 1439), (328, 338, 1439), (354, 1438, 1439), (328, 1439, 1440), (328, 1440, 1441), (320, 328, 1441), (316, 320, 1441), (316, 1441, 1442), (316, 1442, 1443), (304, 316, 1443), (290, 304, 1443), (290, 1443, 1444), (290, 1444, 1445), (281, 290, 1445), (281, 1445, 1446), (294, 281, 1446), (294, 1446, 1447), (309, 294, 1447), (309, 1447, 1423), (318, 309, 1423), (615, 1448, 1449), (423, 615, 1449), (423, 1449, 1450), (424, 423, 1450), (424, 1450, 1451), (425, 424, 1451), (425, 1451, 1452), (372, 425, 1452), (372, 1452, 1453), (368, 372, 1453), (368, 1453, 1454), (348, 368, 1454), (348, 1454, 1455), (337, 348, 1455), (337, 1455, 1456), (327, 337, 1456), (327, 1456, 1457), (319, 327, 1457), (319, 1457, 1458), (313, 319, 1458), (313, 1458, 1459), (302, 313, 1459), (285, 302, 1459), (285, 1459, 1460), (285, 1460, 1461), (244, 285, 1461), (229, 244, 1461), (229, 1461, 1462), (229, 1462, 1463), (216, 229, 1463), (199, 216, 1464), (200, 199, 1464), (216, 1463, 1464), (200, 1464, 1465), (624, 200, 1465), (624, 1465, 1466), (625, 624, 1467), (207, 625, 1467), (624, 1466, 1467), (207, 1467, 1468), (202, 207, 1469), (556, 202, 1469), (207, 1468, 1469), (556, 1469, 1470), (555, 556, 1471), (556, 1470, 1471), (541, 555, 1472), (538, 541, 1472), (555, 1471, 1472), (538, 1472, 1473), (538, 1473, 1474), (533, 538, 1474), (533, 1474, 1475), (528, 533, 1475), (528, 1475, 1476), (504, 528, 1476), (493, 504, 1476), (493, 1476, 1477), (493, 1477, 1478), (484, 493, 1478), (484, 1478, 1479), (465, 484, 1479), (465, 1479, 1480), (473, 465, 1480), (473, 1480, 1481), (491, 473, 1481), (491, 1481, 1482), (499, 491, 1482), (499, 1482, 1483), (514, 499, 1483), (514, 1483, 1484), (574, 514, 1484), (574, 1484, 1485), (576, 574, 1485), (576, 1485, 1486), (579, 576, 1486), (580, 579, 1486), (580, 1486, 1487), (580, 1487, 1488), (581, 580, 1488), (581, 1488, 1489), (582, 581, 1489), (582, 1489, 1490), (583, 582, 1490), (583, 1490, 1491), (586, 583, 1491), (586, 1491, 1492), (591, 586, 1492), (594, 591, 1492), (594, 1492, 1493), (594, 1493, 1494), (599, 594, 1494), (602, 599, 1494), (602, 1494, 1495), (602, 1495, 1496), (610, 602, 1496), (610, 1496, 1497), (613, 610, 1497), (615, 613, 1448), (613, 1497, 1448), (1498, 261, 260), (1498, 1499, 261), (1498, 260, 262), (1500, 1498, 262), (516, 261, 1499), (516, 1499, 1501), (262, 516, 1500), (516, 1501, 1500), (1502, 264, 263), (1503, 1502, 263), (1502, 546, 264), (1502, 1504, 546), (263, 343, 1503), (343, 1505, 1503), (343, 546, 1504), (343, 1504, 1505), (289, 288, 1506), (288, 1507, 1506), (1508, 569, 289), (1506, 1508, 289), (288, 508, 1509), (288, 1509, 1507), (1508, 508, 569), (1508, 1509, 508), (1510, 472, 515), (1511, 1510, 515), (1510, 342, 472), (1510, 1512, 342), (515, 476, 1511), (476, 1513, 1511), (476, 342, 1512), (476, 1512, 1513), (1514, 431, 259), (1515, 1514, 259), (1514, 449, 431), (1514, 1516, 449), (259, 222, 1515), (222, 1517, 1515), (222, 449, 1516), (222, 1516, 1517), (1518, 287, 409), (1518, 1519, 287), (1518, 409, 433), (1520, 1518, 433), (412, 287, 1519), (412, 1519, 1521), (433, 412, 1520), (412, 1521, 1520), (1522, 254, 355), (1522, 1523, 254), (1522, 355, 407), (1524, 1522, 407), (357, 254, 1523), (357, 1523, 1525), (407, 357, 1524), (357, 1525, 1524), (1526, 394, 406), (1526, 1527, 394), (1526, 406, 435), (1528, 1526, 435), (413, 394, 1527), (413, 1527, 1529), (435, 413, 1528), (413, 1529, 1528), (1063, 1066, 861), (1063, 861, 858), (1061, 1063, 858), (1061, 858, 855), (1056, 1061, 855), (1056, 855, 851), (1056, 851, 847), (1052, 1056, 847), (1052, 847, 844), (1049, 1052, 844), (1045, 1049, 844), (1045, 844, 828), (1039, 1045, 828), (1039, 828, 824), (1039, 824, 842), (1048, 1039, 842), (1050, 1048, 842), (1050, 842, 845), (1050, 845, 849), (1055, 1050, 849), (1058, 1055, 849), (1058, 849, 853), (1058, 853, 857), (1062, 1058, 857), (1065, 1062, 860), (1062, 857, 860), (1068, 1065, 860), (1071, 1068, 863), (1068, 860, 863), (1071, 863, 866), (1074, 1071, 869), (1071, 866, 869), (1077, 1074, 872), (1074, 869, 872), (1080, 1077, 875), (1083, 1080, 875), (1077, 872, 875), (935, 1083, 878), (1083, 875, 878), (935, 878, 766), (936, 935, 765), (938, 936, 765), (935, 766, 765), (938, 765, 750), (1097, 938, 750), (1097, 750, 749), (1096, 1097, 749), (1096, 749, 751), (1096, 751, 756), (924, 1096, 756), (924, 756, 757), (925, 924, 757), (927, 925, 757), (927, 757, 758), (927, 758, 770), (941, 927, 770), (941, 770, 771), (943, 941, 771), (951, 943, 771), (951, 771, 778), (951, 778, 788), (958, 951, 788), (958, 788, 789), (959, 958, 789), (977, 959, 789), (977, 789, 796), (977, 796, 802), (990, 977, 802), (992, 990, 802), (992, 802, 803), (992, 803, 807), (995, 992, 807), (996, 995, 807), (996, 807, 808), (996, 808, 811), (1000, 996, 811), (1000, 811, 813), (1002, 1000, 813), (1002, 813, 837), (1040, 1002, 837), (1040, 837, 838), (1041, 1040, 838), (1041, 838, 839), (1042, 1041, 839), (1042, 839, 890), (1095, 1042, 890), (1095, 890, 888), (1093, 1095, 888), (1092, 1093, 888), (1092, 888, 886), (1089, 1092, 883), (1092, 886, 883), (1089, 883, 881), (1087, 1089, 881), (1085, 1087, 881), (1085, 881, 879), (1082, 1085, 876), (1085, 879, 876), (1079, 1082, 873), (1082, 876, 873), (1076, 1079, 870), (1079, 873, 870), (1073, 1076, 867), (1069, 1073, 867), (1076, 870, 867), (1069, 867, 864), (1066, 1069, 861), (1069, 864, 861), (1004, 815, 810), (1001, 1004, 810), (994, 1001, 810), (994, 810, 805), (942, 952, 769), (952, 777, 769), (994, 805, 801), (989, 994, 801), (926, 942, 755), (942, 769, 755), (976, 989, 795), (989, 801, 795), (928, 926, 752), (939, 928, 752), (976, 795, 787), (926, 755, 752), (957, 976, 787), (952, 957, 777), (957, 787, 777), (939, 752, 748), (937, 939, 764), (946, 937, 764), (939, 748, 764), (946, 764, 776), (956, 946, 784), (946, 776, 784), (961, 956, 791), (956, 784, 791), (980, 961, 798), (961, 791, 798), (1008, 980, 818), (980, 798, 818), (1023, 1008, 823), (1008, 818, 823), (1023, 823, 827), (1030, 1023, 827), (1030, 827, 830), (1031, 1030, 830), (1031, 830, 832), (1032, 1031, 832), (1032, 832, 833), (1033, 1032, 833), (1033, 833, 834), (1034, 1033, 834), (1034, 834, 835), (1035, 1034, 835), (1036, 1035, 835), (1036, 835, 836), (1036, 836, 815), (1004, 1036, 815), (968, 967, 781), (968, 781, 780), (970, 968, 780), (970, 780, 782), (948, 970, 782), (948, 782, 773), (948, 773, 768), (945, 948, 768), (944, 945, 768), (944, 768, 762), (944, 762, 760), (934, 944, 760), (934, 760, 759), (931, 934, 759), (929, 931, 759), (929, 759, 754), (929, 754, 753), (932, 929, 753), (932, 753, 761), (933, 932, 761), (940, 933, 763), (933, 761, 763), (947, 940, 767), (949, 947, 767), (940, 763, 767), (949, 767, 772), (953, 949, 774), (954, 953, 774), (949, 772, 774), (954, 774, 775), (955, 954, 779), (954, 775, 779), (963, 955, 785), (975, 963, 785), (955, 779, 785), (975, 785, 790), (975, 790, 793), (979, 975, 793), (979, 793, 821), (1027, 979, 821), (1028, 1027, 821), (1028, 821, 822), (1059, 1028, 822), (1059, 822, 854), (1059, 854, 850), (1054, 1059, 850), (1054, 850, 846), (1051, 1054, 846), (1051, 846, 843), (1047, 1051, 843), (1037, 1047, 843), (1037, 843, 826), (1037, 826, 825), (1038, 1037, 825), (1038, 825, 829), (1044, 1038, 829), (1044, 829, 831), (1046, 1044, 831), (1046, 831, 848), (1053, 1046, 848), (1053, 848, 852), (1057, 1053, 852), (1057, 852, 856), (1060, 1057, 856), (1060, 856, 859), (1064, 1060, 859), (1064, 859, 862), (1067, 1064, 862), (1067, 862, 865), (1070, 1067, 865), (1072, 1070, 868), (1070, 865, 868), (1075, 1072, 871), (1072, 868, 871), (1078, 1075, 874), (1081, 1078, 874), (1075, 871, 874), (1081, 874, 877), (1084, 1081, 880), (1086, 1084, 880), (1081, 877, 880), (1088, 1086, 882), (1086, 880, 882), (1088, 882, 884), (1088, 884, 885), (1090, 1088, 885), (1091, 1090, 887), (1090, 885, 887), (1094, 1091, 889), (1091, 887, 889), (1043, 1094, 841), (1094, 889, 841), (1018, 1043, 840), (1043, 841, 840), (1016, 1018, 820), (1018, 840, 820), (1014, 1016, 819), (1016, 820, 819), (1012, 1014, 817), (1014, 819, 817), (1010, 1012, 816), (1012, 817, 816), (1009, 1010, 814), (1010, 816, 814), (1006, 1009, 812), (1009, 814, 812), (1005, 1006, 809), (1006, 812, 809), (1003, 1005, 806), (1005, 809, 806), (999, 1003, 804), (1003, 806, 804), (997, 999, 800), (999, 804, 800), (993, 997, 799), (991, 993, 799), (997, 800, 799), (991, 799, 797), (982, 991, 797), (982, 797, 794), (978, 982, 792), (974, 978, 792), (982, 794, 792), (974, 792, 786), (973, 974, 786), (967, 973, 783), (973, 786, 783), (967, 783, 781), (891, 1007, 1011), (893, 891, 1011), (894, 893, 1013), (893, 1011, 1013), (908, 907, 960), (896, 894, 1015), (907, 950, 960), (894, 1013, 1015), (909, 908, 962), (897, 896, 1017), (908, 960, 962), (896, 1015, 1017), (910, 909, 964), (898, 897, 1019), (909, 962, 964), (897, 1017, 1019), (911, 910, 965), (899, 898, 1020), (910, 964, 965), (898, 1019, 1020), (912, 911, 966), (900, 899, 1021), (901, 900, 1021), (911, 965, 966), (899, 1020, 1021), (913, 912, 969), (914, 913, 969), (901, 1021, 1022), (912, 966, 969), (902, 901, 1024), (901, 1022, 1024), (914, 969, 971), (903, 902, 1025), (915, 914, 972), (902, 1024, 1025), (916, 915, 972), (914, 971, 972), (904, 903, 1026), (916, 972, 981), (903, 1025, 1026), (905, 904, 1029), (904, 1026, 1029), (906, 905, 923), (916, 981, 983), (905, 1029, 923), (917, 916, 983), (918, 917, 984), (917, 983, 984), (919, 918, 985), (918, 984, 985), (920, 919, 985), (920, 985, 986), (921, 920, 987), (920, 986, 987), (922, 921, 988), (921, 987, 988), (892, 922, 998), (891, 892, 998), (922, 988, 998), (891, 998, 1007), (1201, 1200, 1170), (1202, 1201, 1170), (1357, 1418, 1417), (1200, 1171, 1170), (1229, 895, 1230), (1517, 1357, 1417), (895, 1229, 1228), (1230, 895, 1231), (895, 1228, 1227), (1422, 1463, 1398), (1463, 1462, 1398), (1282, 1202, 1169), (1231, 895, 1232), (1202, 1170, 1169), (895, 1227, 1226), (1232, 895, 1233), (1316, 1315, 1395), (895, 1226, 1225), (1233, 895, 1234), (895, 1225, 1224), (1316, 1395, 1394), (1398, 1462, 1399), (1317, 1316, 1394), (1318, 1317, 1394), (1234, 895, 1235), (1462, 1461, 1399), (895, 1224, 1223), (1315, 1314, 1396), (1395, 1315, 1396), (1235, 895, 1236), (1399, 1461, 1401), (1318, 1394, 1393), (1319, 1318, 1393), (1132, 1319, 1393), (895, 1223, 1222), (1236, 895, 1237), (1396, 1314, 1397), (1314, 1313, 1397), (1237, 895, 1238), (1132, 1393, 1392), (1414, 1413, 1523), (1415, 1414, 1523), (1416, 1415, 1523), (1499, 1498, 907), (1417, 1416, 1523), (1498, 1500, 907), (1502, 1503, 907), (895, 1499, 907), (1517, 1417, 1523), (1500, 1502, 907), (1313, 1312, 1373), (1397, 1313, 1373), (1523, 1413, 1412), (1523, 1412, 1411), (1166, 1165, 1120), (1166, 1120, 1119), (1167, 1166, 1119), (1312, 1311, 1374), (1168, 1167, 1119), (1373, 1312, 1374), (1165, 1164, 1121), (1120, 1165, 1121), (1168, 1119, 1118), (1282, 1169, 1118), (1374, 1311, 1376), (1169, 1168, 1118), (1121, 1164, 1122), (1403, 1401, 1445), (1164, 1163, 1122), (1282, 1118, 1117), (1461, 1460, 1445), (1506, 1507, 1519), (1401, 1461, 1445), (1507, 1132, 1519), (1132, 1392, 1519), (1389, 1388, 1519), (1405, 1403, 1444), (1390, 1389, 1519), (1391, 1390, 1519), (1392, 1391, 1519), (1403, 1445, 1444), (1122, 1163, 1098), (1445, 1460, 1446), (1163, 1162, 1098), (1460, 1459, 1446), (1519, 1388, 1387), (1216, 1215, 1270), (1407, 1405, 1443), (1405, 1444, 1443), (1217, 1216, 1269), (1446, 1459, 1447), (1218, 1217, 1269), (1519, 1387, 1386), (1216, 1270, 1269), (1459, 1458, 1447), (1215, 1214, 1271), (1400, 1407, 1442), (1270, 1215, 1271), (1407, 1443, 1442), (1218, 1269, 1268), (1219, 1218, 1268), (1098, 1162, 1099), (1447, 1458, 1423), (1162, 1161, 1099), (1458, 1457, 1423), (1402, 1400, 1441), (1271, 1214, 1272), (1214, 1213, 1272), (1400, 1442, 1441), (1423, 1457, 1424), (1099, 1161, 1101), (1457, 1456, 1424), (1404, 1402, 1440), (1311, 1310, 1370), (1376, 1311, 1370), (1272, 1213, 1248), (1402, 1441, 1440), (1378, 1376, 1370), (1213, 1212, 1248), (1424, 1456, 1426), (1378, 1370, 1369), (1456, 1455, 1426), (1406, 1404, 1439), (1380, 1378, 1369), (1114, 1113, 1512), (1115, 1114, 1512), (1116, 1115, 1512), (1404, 1440, 1439), (1117, 1116, 1512), (1505, 1282, 1512), (1282, 1117, 1512), (1310, 1309, 1371), (1370, 1310, 1371), (1382, 1380, 1368), (1426, 1455, 1428), (1455, 1454, 1428), (1380, 1369, 1368), (1512, 1113, 1112), (1406, 1439, 1438), (1517, 1523, 1522), (1309, 1308, 1372), (1515, 1517, 1522), (1371, 1309, 1372), (1375, 1382, 1367), (1408, 1406, 1525), (1409, 1408, 1525), (1410, 1409, 1525), (1212, 1211, 1249), (1411, 1410, 1525), (1523, 1411, 1525), (1406, 1438, 1525), (1382, 1368, 1367), (1248, 1212, 1249), (1372, 1308, 1348), (1454, 1453, 1430), (1428, 1454, 1430), (1308, 1307, 1348), (1375, 1367, 1366), (1377, 1375, 1366), (1249, 1211, 1251), (1348, 1307, 1349), (1453, 1452, 1432), (1307, 1306, 1349), (1430, 1453, 1432), (1377, 1366, 1365), (1379, 1377, 1365), (1103, 1101, 1145), (1220, 1219, 1499), (1221, 1220, 1499), (1222, 1221, 1499), (1306, 1305, 1351), (1349, 1306, 1351), (895, 1222, 1499), (1264, 1263, 1499), (1219, 1268, 1499), (1265, 1264, 1499), (1379, 1365, 1364), (1266, 1265, 1499), (1267, 1266, 1499), (1268, 1267, 1499), (1161, 1160, 1145), (1381, 1379, 1364), (1101, 1161, 1145), (1105, 1103, 1144), (1305, 1304, 1353), (1103, 1145, 1144), (1351, 1305, 1353), (1145, 1160, 1146), (1381, 1364, 1363), (1499, 1263, 1262), (1435, 1434, 1527), (1160, 1159, 1146), (1436, 1435, 1527), (1437, 1436, 1527), (1438, 1437, 1527), (907, 1506, 1518), (1525, 1438, 1527), (1107, 1105, 1143), (1506, 1519, 1518), (1105, 1144, 1143), (1381, 1363, 1521), (1383, 1381, 1521), (1146, 1159, 1147), (1384, 1383, 1521), (1385, 1384, 1521), (1386, 1385, 1521), (1519, 1386, 1521), (1524, 1525, 1526), (1304, 1303, 1355), (1353, 1304, 1355), (1159, 1158, 1147), (1525, 1527, 1526), (1427, 1425, 1529), (1429, 1427, 1529), (1107, 1143, 1142), (1431, 1429, 1529), (1433, 1431, 1529), (1100, 1107, 1142), (1434, 1433, 1529), (1432, 1452, 1529), (1425, 1432, 1529), (1450, 1449, 1529), (1147, 1158, 1123), (1451, 1450, 1529), (1452, 1451, 1529), (1303, 1302, 1357), (1449, 930, 1529), (1527, 1434, 1529), (1355, 1303, 1357), (1158, 1157, 1123), (1515, 1522, 950), (1514, 1515, 950), (1100, 1142, 1141), (1518, 1520, 950), (1102, 1100, 1141), (1522, 1524, 950), (1526, 1528, 950), (1528, 1529, 950), (1524, 1526, 950), (1520, 1514, 950), (907, 1518, 950), (1529, 930, 950), (1123, 1157, 1124), (1211, 1210, 1295), (1157, 1156, 1124), (1251, 1211, 1295), (1104, 1102, 1140), (1253, 1251, 1295), (1102, 1141, 1140), (1255, 1253, 1294), (1124, 1156, 1126), (1253, 1295, 1294), (1360, 1359, 1516), (1361, 1360, 1516), (1362, 1361, 1516), (1363, 1362, 1516), (1156, 1155, 1126), (1106, 1104, 1139), (1521, 1363, 1516), (1210, 1209, 1296), (1295, 1210, 1296), (1104, 1140, 1139), (1257, 1255, 1293), (1255, 1294, 1293), (1126, 1155, 1128), (1343, 1342, 1479), (1155, 1154, 1128), (1209, 1208, 1297), (1106, 1139, 1138), (1296, 1209, 1297), (1479, 1342, 1480), (1503, 1505, 1510), (1250, 1257, 1292), (907, 1503, 1510), (1505, 1512, 1510), (1257, 1293, 1292), (1341, 1340, 1480), (1108, 1106, 1513), (1342, 1341, 1480), (1109, 1108, 1513), (1110, 1109, 1513), (1111, 1110, 1513), (1112, 1111, 1513), (1343, 1479, 1478), (1208, 1207, 1273), (1512, 1112, 1513), (1297, 1208, 1273), (1344, 1343, 1478), (1128, 1154, 1130), (1250, 1292, 1291), (1252, 1250, 1291), (1154, 1153, 1130), (1273, 1207, 1274), (1480, 1340, 1481), (1130, 1153, 1132), (1207, 1206, 1274), (1153, 1152, 1132), (1252, 1291, 1290), (1254, 1252, 1290), (1344, 1478, 1477), (1345, 1344, 1477), (1274, 1206, 1276), (1206, 1205, 1276), (1340, 1339, 1482), (1481, 1340, 1482), (1254, 1290, 1289), (1256, 1254, 1289), (1346, 1345, 1476), (1345, 1477, 1476), (1106, 1138, 1509), (1205, 1204, 1278), (1276, 1205, 1278), (1513, 1106, 1509), (1135, 1134, 1509), (1136, 1135, 1509), (1339, 1338, 1483), (1137, 1136, 1509), (1256, 1289, 1288), (1138, 1137, 1509), (1482, 1339, 1483), (1520, 1521, 1514), (907, 1510, 1511), (1258, 1256, 1501), (1259, 1258, 1501), (1260, 1259, 1501), (1521, 1516, 1514), (1261, 1260, 1501), (1262, 1261, 1501), (1499, 1262, 1501), (1516, 1359, 1517), (1352, 1350, 1517), (1354, 1352, 1517), (1356, 1354, 1517), (1358, 1356, 1517), (1359, 1358, 1517), (1204, 1203, 1280), (1350, 1357, 1517), (1278, 1204, 1280), (1346, 1476, 1475), (1329, 1192, 1330), (1192, 1191, 1330), (1203, 1202, 1282), (1346, 1475, 1474), (1280, 1203, 1282), (1347, 1346, 1474), (1192, 1329, 1328), (1193, 1192, 1328), (1347, 1474, 1473), (1330, 1191, 1331), (1298, 1347, 1473), (1191, 1190, 1331), (1299, 1298, 1472), (1300, 1299, 1472), (1298, 1473, 1472), (1193, 1328, 1327), (1194, 1193, 1327), (1256, 1288, 1504), (1331, 1190, 1332), (1190, 1189, 1332), (1285, 1284, 1504), (1195, 1194, 1326), (1286, 1285, 1504), (1196, 1195, 1326), (1287, 1286, 1504), (1300, 1472, 1471), (1288, 1287, 1504), (1501, 1256, 1504), (1194, 1327, 1326), (1501, 1504, 1500), (1301, 1300, 1470), (1300, 1471, 1470), (1243, 1242, 1179), (1301, 1470, 1469), (1332, 1189, 1333), (1302, 1301, 1469), (1189, 1188, 1333), (1357, 1302, 1469), (1511, 1513, 1508), (1179, 1242, 1180), (907, 1511, 1508), (1513, 1509, 1508), (1127, 1125, 1507), (1129, 1127, 1507), (1242, 1241, 1180), (1336, 1335, 930), (1131, 1129, 1507), (1337, 1336, 930), (1133, 1131, 1507), (1338, 1337, 930), (1134, 1133, 1507), (1186, 895, 930), (1509, 1134, 1507), (1484, 1483, 930), (1485, 1484, 930), (1125, 1132, 1507), (1486, 1485, 930), (1487, 1486, 930), (1243, 1179, 1178), (1335, 1186, 930), (1488, 1487, 930), (1489, 1488, 930), (1244, 1243, 1178), (1483, 1338, 930), (1489, 930, 1490), (1196, 1326, 1325), (1490, 930, 1491), (1333, 1188, 1334), (1241, 1240, 1181), (1180, 1241, 1181), (1188, 1187, 1334), (1197, 1196, 1324), (1196, 1325, 1324), (1491, 930, 1492), (1244, 1178, 1177), (1245, 1244, 1177), (1492, 930, 1493), (1334, 1187, 1335), (1187, 1186, 1335), (1148, 1197, 1323), (1240, 1239, 1182), (1181, 1240, 1182), (1493, 930, 1494), (1197, 1324, 1323), (1246, 1245, 1176), (1245, 1177, 1176), (1149, 1148, 1322), (1494, 930, 1495), (1148, 1323, 1322), (1495, 930, 1496), (1500, 1504, 1502), (1275, 1282, 1505), (1149, 1322, 1321), (1150, 1149, 1321), (1504, 1284, 1505), (1277, 1275, 1505), (1279, 1277, 1505), (1281, 1279, 1505), (1283, 1281, 1505), (1496, 930, 1497), (1284, 1283, 1505), (1182, 1239, 1183), (1239, 1238, 1183), (1151, 1150, 1320), (1238, 895, 1183), (1150, 1321, 1320), (1497, 930, 1448), (1448, 930, 1449), (1132, 1152, 1319), (1152, 1151, 1319), (1246, 1176, 1175), (1183, 895, 1184), (1151, 1320, 1319), (907, 1508, 1506), (1247, 1246, 1174), (1246, 1175, 1174), (1466, 1465, 1420), (1184, 895, 1185), (1466, 1420, 1419), (1467, 1466, 1419), (1468, 1467, 1419), (1198, 1247, 1173), (1247, 1174, 1173), (1420, 1465, 1421), (1185, 895, 1186), (1465, 1464, 1421), (1199, 1198, 1172), (1468, 1419, 1418), (1469, 1468, 1418), (1198, 1173, 1172), (1357, 1469, 1418), (1200, 1199, 1171), (1464, 1463, 1422), (1199, 1172, 1171), (1421, 1464, 1422)])
me_uloste.materials.append(mat_material_001)
me_uloste.use_remesh_preserve_volume = False
me_uloste.use_remesh_preserve_attributes = False
me_uloste.use_mirror_vertex_groups = False
me_uloste.update()

# ---- objects
ob_uloste = bpy.data.objects.new('Uloste', me_uloste)
ob_lamp = bpy.data.objects.new('Lamp', light_lamp)
ob_camera = bpy.data.objects.new('Camera', cam_camera)

# ---- transforms, parenting, visibility, modifiers, constraints
ob_uloste.location = (-0.06768, 0.899, 0.8688)
ob_uloste.rotation_euler = (1.571, -0.0, 0.0)
ob_uloste.scale = (0.02469, 0.02469, 0.02469)
ob_uloste.lineart.crease_threshold = 0.0
ob_lamp.location = (4.076, 1.005, 5.904)
ob_lamp.rotation_euler = (0.6503, 0.05522, 1.866)
ob_lamp.lock_rotations_4d = False
ob_lamp.empty_display_type = 'ARROWS'
ob_lamp.color = (0.0, 0.0, 0.0, 0.0)
ob_lamp.lineart.crease_threshold = 0.0
ob_camera.location = (7.481, -6.508, 5.344)
ob_camera.rotation_euler = (1.109, 0.0, 0.8149)
ob_camera.lock_rotations_4d = False
ob_camera.empty_display_type = 'ARROWS'
ob_camera.color = (0.0, 0.0, 0.0, 0.0)
ob_camera.display_type = 'WIRE'
ob_camera.lineart.crease_threshold = 0.0

# ---- collection membership
col_collection_1.objects.link(ob_uloste)
col_collection_1.objects.link(ob_lamp)
col_collection_1.objects.link(ob_camera)

# ---- scene / render settings (as saved in the file)
scene.camera = ob_camera
scene.frame_start = 1; scene.frame_end = 250; scene.frame_set(1)
scene.render.engine = 'BLENDER_EEVEE_NEXT'
scene.render.resolution_percentage = 200
scene.render.dither_intensity = 0.0
scene.cycles.use_denoising = False
scene.cycles.samples = 128
scene.cycles.sampling_pattern = 'TABULATED_SOBOL'
scene.cycles.light_sampling_threshold = 0.0
scene.cycles.use_adaptive_sampling = False
scene.cycles.use_light_tree = False
scene.cycles.blur_glossy = 0.0
scene.cycles.sample_clamp_indirect = 0.0
scene.view_settings.view_transform = 'Standard'
bpy.context.view_layer.update()
